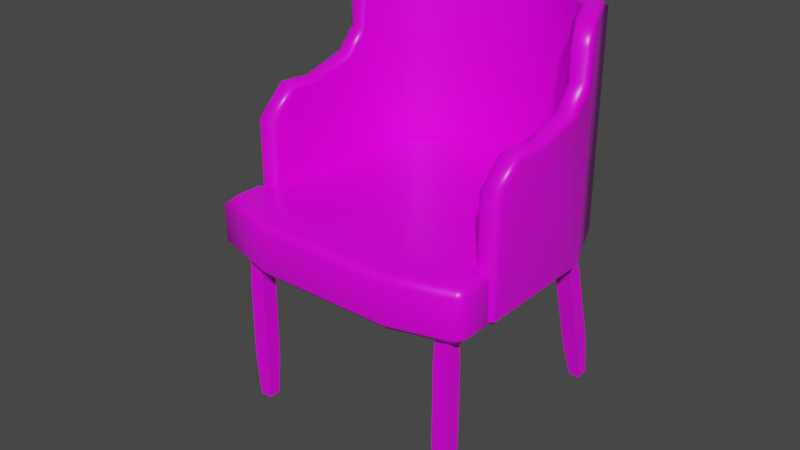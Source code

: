 # Source: lounge_chair.blend  (saved by Blender 3.3.6; exported with 4.5.12 LTS)
import bpy
from mathutils import Matrix  # noqa: F401  (used for matrix-valued properties, if any)

bpy.ops.wm.read_factory_settings(use_empty=True)
scene = bpy.context.scene
scene.name = 'Scene'

# ---- collections
col_collection = bpy.data.collections.new('Collection'); scene.collection.children.link(col_collection)

# ---- images (referenced by path relative to the original .blend; pixels are not part of the script)
import os
ASSET_DIR = os.environ.get("B2B_ASSET_DIR", "")  # directory of the original .blend (textures are referenced by path, not embedded)
HERE = os.path.dirname(os.path.abspath(__file__))  # packed textures are extracted next to this script under _unpacked/

def load_image(name, relpath, width, height, colorspace="sRGB"):
    """Load a texture the original file referenced (path relative to the .blend, or extracted next to this script)."""
    p = next((c for c in (os.path.join(HERE, relpath), os.path.join(ASSET_DIR, relpath)) if relpath and os.path.exists(c)), "")
    if p:
        img = bpy.data.images.load(p, check_existing=True)
        img.name = name
    else:  # same state as the original file: an image datablock whose file is absent (Cycles renders it pink)
        img = bpy.data.images.new(name, width, height)
        img.source = "FILE"
        img.filepath = "//" + (relpath or name)
    img.colorspace_settings.name = colorspace
    return img
img_textures_png = load_image('Textures.png', 'Textures.png', 1024, 1024, 'sRGB')

# ---- materials (node trees are filled in below, after node groups)
mat_material_001 = bpy.data.materials.new('Material.001')
mat_material_001.use_transparent_shadow = False
mat_material_001.diffuse_color = (1.0, 1.0, 1.0, 1.0)
mat_material_001.roughness = 0.364
mat_material_001.specular_intensity = 0.4145

# ---- material node trees
mat_material_001.use_nodes = True; mat_material_001.node_tree.nodes.clear()
_N = mat_material_001.node_tree.nodes; _L = mat_material_001.node_tree.links
n0 = _N.new('ShaderNodeBsdfPrincipled'); n0.name = 'Principled BSDF'; n0.location = (10, 300)
n0.distribution = 'GGX'
n0.subsurface_method = 'RANDOM_WALK_SKIN'
n0.inputs[2].default_value = 0.364
n0.inputs[3].default_value = 1.45
n0.inputs[13].default_value = 0.4145
n0.inputs[27].default_value = (0.0, 0.0, 0.0, 1.0)
n0.inputs[28].default_value = 1.0
n1 = _N.new('ShaderNodeOutputMaterial'); n1.name = 'Material Output'; n1.location = (300, 300)
n2 = _N.new('ShaderNodeNormalMap'); n2.name = 'Normal Map'; n2.location = (-300, -300)
n2.label = 'Normal/Map'
n2.inputs[0].default_value = 0.0
n3 = _N.new('ShaderNodeTexImage'); n3.name = 'Image Texture'; n3.location = (-300, 600)
n3.image = img_textures_png
_L.new(n0.outputs[0], n1.inputs[0])
_L.new(n2.outputs[0], n0.inputs[5])
_L.new(n3.outputs[0], n0.inputs[0])
n1.is_active_output = True

# ---- world
world_world = bpy.data.worlds.new('World'); scene.world = world_world
world_world.use_nodes = True; world_world.node_tree.nodes.clear()
_N = world_world.node_tree.nodes; _L = world_world.node_tree.links
n0 = _N.new('ShaderNodeOutputWorld'); n0.name = 'World Output'; n0.location = (300, 300)
n1 = _N.new('ShaderNodeBackground'); n1.name = 'Background'; n1.location = (10, 300)
n1.inputs[0].default_value = (0.05088, 0.05088, 0.05088, 1.0)
_L.new(n1.outputs[0], n0.inputs[0])
n0.is_active_output = True
world_world.color = (0.05088, 0.05088, 0.05088)
world_world.use_sun_shadow = False
world_world.sun_shadow_jitter_overblur = 0.0

# ---- meshes
me_mesh_519 = bpy.data.meshes.new('Mesh.519')
me_mesh_519.from_pydata([(-0.2867, 0.3967, 0.2029), (-0.2867, 0.3832, 0.1895), (-0.2732, 0.3967, 0.1895), (-0.2867, 0.3832, -0.09937), (-0.2732, 0.3967, -0.0967), (0.08527, 0.3832, -0.3017), (0.0826, 0.3967, -0.2883), (-0.08434, 0.3832, -0.3017), (-0.08167, 0.3967, -0.2883), (0.2876, 0.3832, 0.1895), (0.2876, 0.3967, 0.2029), (0.2742, 0.3967, 0.1895), (0.2876, 0.3832, -0.09937), (0.2742, 0.3967, -0.0967), (0.2181, 0.3966, -0.2321), (0.2283, 0.3832, -0.2424), (-0.2274, 0.3832, -0.2424), (-0.2171, 0.3966, -0.2321), (-0.08973, 0.3832, -0.3288), (-0.0924, 0.3967, -0.3422), (0.09065, 0.3832, -0.3288), (0.09332, 0.3967, -0.3422), (-0.3138, 0.3832, 0.1895), (-0.3138, 0.3967, 0.2029), (-0.3272, 0.3967, 0.1895), (-0.3138, 0.3832, -0.1048), (-0.3272, 0.3967, -0.1074), (0.3147, 0.3967, 0.2029), (0.3147, 0.3832, 0.1895), (0.3281, 0.3967, 0.1895), (0.3147, 0.3832, -0.1048), (0.3281, 0.3967, -0.1074), (0.2491, 0.3832, -0.2632), (0.2593, 0.3967, -0.2734), (-0.2481, 0.3832, -0.2632), (-0.2584, 0.3967, -0.2734), (0.08527, 0.9364, -0.3017), (0.0826, 0.923, -0.2883), (-0.08167, 0.923, -0.2883), (-0.08434, 0.9364, -0.3017), (0.09333, 0.923, -0.3422), (0.09065, 0.9364, -0.3288), (-0.08973, 0.9364, -0.3288), (-0.09239, 0.923, -0.3422), (0.2283, 0.9364, -0.2424), (0.2181, 0.923, -0.2322), (0.2593, 0.923, -0.2734), (0.2491, 0.9364, -0.2632), (0.2581, 0.9229, -0.1356), (0.2737, 0.9364, -0.1314), (0.3009, 0.9364, -0.1368), (0.312, 0.9229, -0.1463), (-0.2171, 0.923, -0.2322), (-0.2274, 0.9364, -0.2424), (-0.2481, 0.9364, -0.2632), (-0.2584, 0.923, -0.2734), (-0.2711, 0.7963, -0.102), (-0.2881, 0.813, -0.09965), (-0.2685, 0.879, -0.108), (-0.2854, 0.8826, -0.09911), (-0.2868, 0.731, 0.05734), (-0.2732, 0.717, 0.05882), (-0.2866, 0.7372, 0.1315), (-0.2732, 0.7232, 0.1267), (-0.3113, 0.813, -0.1043), (-0.3245, 0.7962, -0.1139), (-0.3126, 0.8826, -0.1045), (-0.3215, 0.8782, -0.1212), (-0.3139, 0.731, 0.05195), (-0.3272, 0.7173, 0.04808), (-0.3137, 0.7375, 0.1315), (-0.3272, 0.7237, 0.1266), (0.289, 0.813, -0.09965), (0.272, 0.7963, -0.102), (0.2694, 0.8789, -0.1082), (0.2863, 0.8826, -0.09911), (0.3254, 0.7962, -0.1139), (0.3122, 0.813, -0.1043), (0.3135, 0.8826, -0.1045), (0.3225, 0.8782, -0.121), (-0.2879, 0.7603, -0.05372), (-0.2732, 0.7448, -0.05268), (-0.3139, 0.7603, -0.05888), (-0.3272, 0.7469, -0.06316), (0.2886, 0.7603, -0.05367), (0.2742, 0.7464, -0.05631), (0.3148, 0.7603, -0.05888), (0.3281, 0.7463, -0.06323), (0.2877, 0.731, 0.05734), (0.2742, 0.7175, 0.05886), (0.3148, 0.731, 0.05195), (0.3281, 0.7177, 0.04812), (-0.2732, 0.6648, 0.1895), (-0.2867, 0.6706, 0.2029), (-0.3272, 0.6648, 0.1895), (-0.3138, 0.6706, 0.2029), (0.2875, 0.7372, 0.1315), (0.2742, 0.7232, 0.1267), (0.2742, 0.6648, 0.1895), (0.2876, 0.6706, 0.2029), (0.3281, 0.6648, 0.1895), (0.3147, 0.6706, 0.2029), (0.3146, 0.7375, 0.1315), (0.3281, 0.7237, 0.1266), (-0.2574, 0.9239, -0.1351), (-0.2727, 0.9364, -0.1314), (-0.3, 0.9364, -0.1368), (-0.3108, 0.9217, -0.1469), (0.3105, 0.4947, 0.3156), (0.3293, 0.4946, 0.2903), (0.3077, 0.517, 0.2939), (0.3077, 0.3832, 0.2939), (0.3293, 0.4055, 0.2904), (0.3105, 0.4055, 0.3156), (-0.3284, 0.4053, 0.3101), (-0.3063, 0.3832, 0.2935), (-0.3063, 0.3832, 0.225), (-0.3284, 0.4053, 0.225), (-0.3008, 0.4053, 0.2029), (0.3017, 0.4053, 0.2029), (0.3293, 0.4053, 0.225), (0.3073, 0.3832, 0.225), (0.3073, 0.517, 0.225), (0.3293, 0.4949, 0.225), (0.3017, 0.4949, 0.2029), (-0.3063, 0.517, 0.2935), (-0.3284, 0.4949, 0.3101), (-0.3008, 0.4949, 0.2029), (-0.3284, 0.4949, 0.225), (-0.3063, 0.517, 0.225), (0.2742, 0.4949, 0.1809), (0.2563, 0.517, 0.2128), (0.2521, 0.517, -0.09231), (0.2742, 0.4949, -0.0967), (-0.2732, 0.4053, 0.1809), (-0.2553, 0.3832, 0.2128), (-0.2512, 0.3832, -0.09231), (-0.2732, 0.4053, -0.0967), (-0.1629, 0.3832, 0.3352), (-0.1661, 0.4053, 0.3573), (0.167, 0.4053, 0.3573), (0.1638, 0.3832, 0.3352), (-0.1661, 0.4949, 0.3573), (-0.1629, 0.517, 0.3352), (0.1638, 0.517, 0.3352), (0.167, 0.4949, 0.3573), (-0.2732, 0.4949, 0.1809), (-0.2553, 0.517, 0.2128), (0.2742, 0.4053, 0.1809), (0.2563, 0.3832, 0.2128), (0.0826, 0.4949, -0.2883), (0.07821, 0.517, -0.2662), (-0.07728, 0.517, -0.2662), (-0.08167, 0.4949, -0.2883), (0.2742, 0.4053, -0.0967), (0.2521, 0.3832, -0.09231), (0.07821, 0.3832, -0.2662), (0.0826, 0.4053, -0.2883), (-0.08167, 0.4053, -0.2883), (-0.07728, 0.3832, -0.2662), (-0.2732, 0.4949, -0.0967), (-0.2512, 0.517, -0.09231), (0.2181, 0.4949, -0.2322), (0.2012, 0.517, -0.2153), (0.2012, 0.3832, -0.2153), (0.2181, 0.4053, -0.2322), (-0.2171, 0.4949, -0.2322), (-0.2003, 0.517, -0.2153), (-0.2003, 0.3832, -0.2153), (-0.2171, 0.4053, -0.2322), (-0.2781, 0.00735, -0.2825), (-0.2781, -0.0001188, -0.2546), (-0.2781, 0.4173, -0.1726), (-0.2781, 0.4099, -0.1448), (-0.2493, 0.4173, -0.1726), (-0.2493, 0.4099, -0.1448), (-0.2493, 0.00735, -0.2825), (-0.2493, -0.0001188, -0.2546), (-0.2833, 0.1112, -0.26), (-0.2833, 0.3162, -0.2051), (-0.2833, 0.306, -0.1673), (-0.2833, 0.1011, -0.2222), (-0.2442, 0.306, -0.1673), (-0.2442, 0.1011, -0.2222), (-0.2442, 0.3162, -0.2051), (-0.2442, 0.1112, -0.26), (0.2493, 0.00735, -0.2825), (0.2493, -0.0001187, -0.2546), (0.2493, 0.4173, -0.1726), (0.2493, 0.4099, -0.1448), (0.2781, 0.4173, -0.1726), (0.2781, 0.4099, -0.1448), (0.2781, 0.00735, -0.2825), (0.2781, -0.0001187, -0.2546), (0.2442, 0.1112, -0.26), (0.2442, 0.3162, -0.2051), (0.2442, 0.306, -0.1673), (0.2442, 0.1011, -0.2222), (0.2833, 0.306, -0.1673), (0.2833, 0.1011, -0.2222), (0.2833, 0.3162, -0.2051), (0.2833, 0.1112, -0.26), (-0.2781, -0.003616, 0.2541), (-0.2781, -0.003616, 0.283), (-0.2781, 0.4208, 0.2541), (-0.2781, 0.4208, 0.283), (-0.2493, 0.4208, 0.2541), (-0.2493, 0.4208, 0.283), (-0.2493, -0.003616, 0.2541), (-0.2493, -0.003616, 0.283), (-0.2833, 0.1025, 0.249), (-0.2833, 0.3147, 0.249), (-0.2833, 0.3147, 0.2881), (-0.2833, 0.1025, 0.2881), (-0.2442, 0.3147, 0.2881), (-0.2442, 0.1025, 0.2881), (-0.2442, 0.3147, 0.249), (-0.2442, 0.1025, 0.249), (0.2493, -0.003616, 0.2541), (0.2493, -0.003616, 0.283), (0.2493, 0.4208, 0.2541), (0.2493, 0.4208, 0.283), (0.2781, 0.4208, 0.2541), (0.2781, 0.4208, 0.283), (0.2781, -0.003616, 0.2541), (0.2781, -0.003616, 0.283), (0.2442, 0.1025, 0.249), (0.2442, 0.3147, 0.249), (0.2442, 0.3147, 0.2881), (0.2442, 0.1025, 0.2881), (0.2833, 0.3147, 0.2881), (0.2833, 0.1025, 0.2881), (0.2833, 0.3147, 0.249), (0.2833, 0.1025, 0.249)], [], [(0, 2, 92, 93), (1, 0, 23, 22), (2, 1, 3, 4), (4, 3, 16, 17), (5, 6, 8, 7), (6, 5, 15, 14), (7, 8, 17, 16), (9, 11, 13, 12), (10, 9, 28, 27), (11, 10, 99, 98), (12, 13, 14, 15), (18, 19, 21, 20), (19, 18, 34, 35), (20, 21, 33, 32), (22, 24, 26, 25), (24, 23, 95, 94), (25, 26, 35, 34), (27, 29, 100, 101), (29, 28, 30, 31), (31, 30, 32, 33), (36, 37, 45, 44), (37, 36, 39, 38), (38, 39, 53, 52), (40, 41, 47, 46), (41, 40, 43, 42), (42, 43, 55, 54), (44, 45, 48, 49), (46, 47, 50, 51), (49, 48, 74, 75), (51, 50, 78, 79), (52, 53, 105, 104), (54, 55, 107, 106), (56, 57, 80, 81), (57, 56, 58, 59), (59, 58, 104, 105), (60, 61, 81, 80), (61, 60, 62, 63), (63, 62, 93, 92), (64, 65, 83, 82), (65, 64, 66, 67), (67, 66, 106, 107), (68, 69, 71, 70), (69, 68, 82, 83), (70, 71, 94, 95), (72, 73, 85, 84), (73, 72, 75, 74), (76, 77, 86, 87), (77, 76, 79, 78), (84, 85, 89, 88), (87, 86, 90, 91), (88, 89, 97, 96), (91, 90, 102, 103), (96, 97, 98, 99), (101, 100, 103, 102), (31, 91, 29), (91, 103, 29), (103, 100, 29), (13, 11, 89), (89, 11, 97), (11, 98, 97), (39, 36, 41, 42), (5, 7, 18, 20), (70, 62, 60, 68), (3, 1, 22, 25), (0, 93, 95, 23), (90, 88, 96, 102), (101, 99, 10, 27), (9, 12, 30, 28), (36, 44, 47, 41), (15, 5, 20, 32), (44, 49, 50, 47), (12, 15, 32, 30), (106, 105, 53, 54), (16, 3, 25, 34), (53, 39, 42, 54), (7, 16, 34, 18), (8, 6, 37, 38), (21, 19, 43, 40), (6, 14, 45, 37), (33, 21, 40, 46), (14, 73, 74, 48, 45), (72, 77, 78, 75), (55, 35, 107), (107, 35, 67), (35, 65, 67), (64, 57, 59, 66), (17, 8, 38, 52), (19, 35, 55, 43), (56, 17, 52, 104, 58), (46, 51, 33), (51, 79, 33), (76, 33, 79), (60, 80, 82, 68), (80, 57, 64, 82), (72, 84, 86, 77), (84, 88, 90, 86), (56, 81, 4, 17), (4, 81, 61), (69, 83, 26), (35, 26, 83, 65), (89, 85, 13), (14, 13, 85, 73), (76, 87, 31, 33), (31, 87, 91), (4, 61, 2), (61, 63, 2), (63, 92, 2), (26, 24, 69), (69, 24, 71), (94, 71, 24), (93, 62, 70, 95), (96, 99, 101, 102), (49, 75, 78, 50), (59, 105, 106, 66), (0, 1, 2), (9, 10, 11), (22, 23, 24), (27, 28, 29), (108, 110, 144, 145), (109, 108, 113, 112), (110, 109, 123, 122), (111, 113, 140, 141), (112, 111, 121, 120), (114, 115, 138, 139), (115, 114, 117, 116), (116, 118, 135), (118, 117, 128, 127), (119, 121, 149), (120, 119, 124, 123), (122, 124, 131), (125, 126, 142, 143), (126, 125, 129, 128), (127, 129, 147), (130, 124, 119, 148), (131, 130, 133, 132), (132, 133, 162, 163), (134, 118, 127, 146), (135, 134, 137, 136), (136, 137, 169, 168), (139, 138, 141, 140), (143, 142, 145, 144), (146, 147, 161, 160), (148, 149, 155, 154), (150, 151, 163, 162), (151, 150, 153, 152), (152, 153, 166, 167), (154, 155, 164, 165), (156, 157, 165, 164), (157, 156, 159, 158), (158, 159, 168, 169), (160, 161, 167, 166), (128, 117, 114, 126), (120, 123, 109, 112), (158, 153, 150, 157), (139, 140, 145, 142), (143, 144, 131, 147), (143, 147, 129, 125), (116, 135, 138, 115), (114, 139, 142, 126), (141, 149, 121, 111), (145, 140, 113, 108), (122, 131, 144, 110), (150, 162, 165, 157), (162, 133, 154, 165), (160, 166, 169, 137), (166, 153, 158, 169), (167, 161, 147, 131, 132, 163, 151, 152), (156, 164, 155, 149, 135, 136, 168, 159), (135, 149, 141, 138), (133, 130, 148, 154), (137, 134, 146, 160), (108, 109, 110), (111, 112, 113), (116, 117, 118), (119, 120, 121), (122, 123, 124), (127, 128, 129), (124, 130, 131), (118, 134, 135), (146, 127, 147), (148, 119, 149), (172, 173, 175, 174), (176, 177, 171, 170), (178, 179, 184, 185), (179, 178, 181, 180), (180, 181, 183, 182), (182, 183, 185, 184), (179, 180, 173, 172), (174, 175, 182, 184), (180, 182, 175, 173), (184, 179, 172, 174), (170, 171, 181, 178), (171, 177, 183, 181), (185, 183, 177, 176), (176, 170, 178, 185), (188, 189, 191, 190), (192, 193, 187, 186), (194, 195, 200, 201), (195, 194, 197, 196), (196, 197, 199, 198), (198, 199, 201, 200), (195, 196, 189, 188), (190, 191, 198, 200), (196, 198, 191, 189), (200, 195, 188, 190), (186, 187, 197, 194), (187, 193, 199, 197), (201, 199, 193, 192), (192, 186, 194, 201), (204, 205, 207, 206), (208, 209, 203, 202), (210, 211, 216, 217), (211, 210, 213, 212), (212, 213, 215, 214), (214, 215, 217, 216), (211, 212, 205, 204), (206, 207, 214, 216), (212, 214, 207, 205), (216, 211, 204, 206), (202, 203, 213, 210), (203, 209, 215, 213), (217, 215, 209, 208), (208, 202, 210, 217), (220, 221, 223, 222), (224, 225, 219, 218), (226, 227, 232, 233), (227, 226, 229, 228), (228, 229, 231, 230), (230, 231, 233, 232), (227, 228, 221, 220), (222, 223, 230, 232), (228, 230, 223, 221), (232, 227, 220, 222), (218, 219, 229, 226), (219, 225, 231, 229), (233, 231, 225, 224), (224, 218, 226, 233)])
me_mesh_519.polygons.foreach_set('use_smooth', [True] * 237)
_k = set([(170, 171), (170, 176), (170, 178), (171, 177), (171, 181), (172, 173), (172, 174), (172, 179), (173, 175), (173, 180), (174, 175), (174, 184), (175, 182), (176, 177), (176, 185), (177, 183), (178, 179), (180, 181), (182, 183), (184, 185), (186, 187), (186, 192), (186, 194), (187, 193), (187, 197), (188, 189), (188, 190), (188, 195), (189, 191), (189, 196), (190, 191), (190, 200), (191, 198), (192, 193), (192, 201), (193, 199), (194, 195), (196, 197), (198, 199), (200, 201), (202, 203), (202, 208), (202, 210), (203, 209), (203, 213), (204, 205), (204, 206), (204, 211), (205, 207), (205, 212), (206, 207), (206, 216), (207, 214), (208, 209), (208, 217), (209, 215), (210, 211), (212, 213), (214, 215), (216, 217), (218, 219), (218, 224), (218, 226), (219, 225), (219, 229), (220, 221), (220, 222), (220, 227), (221, 223), (221, 228), (222, 223), (222, 232), (223, 230), (224, 225), (224, 233), (225, 231), (226, 227), (228, 229), (230, 231), (232, 233)])
me_mesh_519.attributes.new('sharp_edge', 'BOOLEAN', 'EDGE').data.foreach_set('value', [ (min(e.vertices), max(e.vertices)) in _k for e in me_mesh_519.edges])
_uv = me_mesh_519.uv_layers.new(name='map1')
_uv.uv.foreach_set('vector', [0.774, 0.3884, 0.774, 0.3884, 0.774, 0.3887, 0.774, 0.3887, 0.774, 0.3884, 0.774, 0.3884, 0.774, 0.3884, 0.774, 0.3884, 0.774, 0.3884, 0.774, 0.3884, 0.7741, 0.3886, 0.7741, 0.3886, 0.7741, 0.3886, 0.7741, 0.3886, 0.7741, 0.3887, 0.7741, 0.3887, 0.7741, 0.3887, 0.7741, 0.3887, 0.7741, 0.3887, 0.7741, 0.3887, 0.7741, 0.3887, 0.7741, 0.3887, 0.7742, 0.3887, 0.7742, 0.3887, 0.7741, 0.3887, 0.7741, 0.3887, 0.7741, 0.3887, 0.7741, 0.3887, 0.774, 0.3885, 0.774, 0.3885, 0.7741, 0.3886, 0.7741, 0.3886, 0.774, 0.3885, 0.774, 0.3885, 0.774, 0.3885, 0.774, 0.3885, 0.774, 0.3885, 0.774, 0.3885, 0.774, 0.3886, 0.774, 0.3886, 0.7741, 0.3886, 0.7741, 0.3886, 0.7742, 0.3887, 0.7742, 0.3887, 0.7741, 0.3887, 0.7741, 0.3887, 0.7741, 0.3887, 0.7741, 0.3887, 0.7741, 0.3887, 0.7741, 0.3887, 0.7741, 0.3887, 0.7741, 0.3887, 0.7741, 0.3887, 0.7741, 0.3887, 0.7742, 0.3887, 0.7742, 0.3887, 0.774, 0.3884, 0.774, 0.3884, 0.7741, 0.3886, 0.7741, 0.3886, 0.774, 0.3884, 0.774, 0.3884, 0.774, 0.3887, 0.774, 0.3887, 0.7741, 0.3886, 0.7741, 0.3886, 0.7741, 0.3887, 0.7741, 0.3887, 0.774, 0.3885, 0.774, 0.3885, 0.774, 0.3886, 0.774, 0.3886, 0.774, 0.3885, 0.774, 0.3885, 0.7741, 0.3886, 0.7741, 0.3886, 0.7741, 0.3886, 0.7741, 0.3886, 0.7742, 0.3887, 0.7742, 0.3887, 0.7741, 0.3887, 0.7741, 0.3887, 0.7742, 0.3887, 0.7742, 0.3887, 0.7741, 0.3887, 0.7741, 0.3887, 0.7741, 0.3888, 0.7741, 0.3888, 0.7741, 0.3888, 0.7741, 0.3888, 0.7741, 0.3888, 0.7741, 0.3888, 0.7741, 0.3887, 0.7741, 0.3887, 0.7742, 0.3887, 0.7742, 0.3887, 0.7741, 0.3887, 0.7741, 0.3887, 0.7741, 0.3888, 0.7741, 0.3888, 0.7741, 0.3888, 0.7741, 0.3888, 0.7741, 0.3888, 0.7741, 0.3888, 0.7742, 0.3887, 0.7742, 0.3887, 0.7741, 0.3887, 0.7741, 0.3887, 0.7742, 0.3887, 0.7742, 0.3887, 0.7741, 0.3887, 0.7741, 0.3887, 0.7741, 0.3887, 0.7741, 0.3887, 0.7741, 0.3887, 0.7741, 0.3887, 0.7741, 0.3887, 0.7741, 0.3887, 0.7741, 0.3887, 0.7741, 0.3887, 0.7741, 0.3888, 0.7741, 0.3888, 0.7741, 0.3888, 0.7741, 0.3888, 0.7741, 0.3888, 0.7741, 0.3888, 0.7741, 0.3888, 0.7741, 0.3888, 0.7741, 0.3888, 0.7741, 0.3888, 0.7741, 0.3888, 0.7741, 0.3888, 0.7741, 0.3888, 0.7741, 0.3888, 0.7741, 0.3888, 0.7741, 0.3888, 0.7741, 0.3888, 0.7741, 0.3888, 0.7741, 0.3888, 0.7741, 0.3888, 0.774, 0.3888, 0.774, 0.3888, 0.7741, 0.3888, 0.7741, 0.3888, 0.774, 0.3888, 0.774, 0.3888, 0.774, 0.3888, 0.774, 0.3887, 0.774, 0.3887, 0.774, 0.3888, 0.774, 0.3887, 0.774, 0.3887, 0.7741, 0.3888, 0.7741, 0.3888, 0.7741, 0.3888, 0.7741, 0.3888, 0.7741, 0.3888, 0.7741, 0.3888, 0.7741, 0.3888, 0.7741, 0.3888, 0.7741, 0.3888, 0.7741, 0.3888, 0.7741, 0.3888, 0.7741, 0.3888, 0.774, 0.3888, 0.774, 0.3888, 0.774, 0.3887, 0.774, 0.3888, 0.774, 0.3888, 0.774, 0.3888, 0.7741, 0.3888, 0.7741, 0.3888, 0.774, 0.3888, 0.774, 0.3887, 0.774, 0.3887, 0.774, 0.3887, 0.7741, 0.3887, 0.7741, 0.3887, 0.7741, 0.3887, 0.7741, 0.3887, 0.7741, 0.3887, 0.7741, 0.3887, 0.7741, 0.3887, 0.7741, 0.3887, 0.7741, 0.3887, 0.7741, 0.3887, 0.7741, 0.3887, 0.7741, 0.3887, 0.7741, 0.3887, 0.7741, 0.3887, 0.7741, 0.3887, 0.7741, 0.3887, 0.7741, 0.3887, 0.7741, 0.3887, 0.774, 0.3887, 0.774, 0.3887, 0.7741, 0.3887, 0.7741, 0.3887, 0.774, 0.3887, 0.774, 0.3887, 0.774, 0.3887, 0.774, 0.3887, 0.774, 0.3887, 0.774, 0.3887, 0.774, 0.3887, 0.774, 0.3887, 0.774, 0.3887, 0.774, 0.3887, 0.774, 0.3887, 0.774, 0.3887, 0.774, 0.3886, 0.774, 0.3886, 0.774, 0.3886, 0.774, 0.3886, 0.774, 0.3887, 0.774, 0.3887, 0.7741, 0.3886, 0.774, 0.3887, 0.774, 0.3885, 0.774, 0.3887, 0.774, 0.3887, 0.774, 0.3885, 0.774, 0.3887, 0.774, 0.3886, 0.774, 0.3885, 0.7741, 0.3886, 0.774, 0.3885, 0.774, 0.3887, 0.774, 0.3887, 0.774, 0.3885, 0.774, 0.3887, 0.774, 0.3885, 0.774, 0.3886, 0.774, 0.3887, 0.7741, 0.3888, 0.7741, 0.3887, 0.7741, 0.3887, 0.7741, 0.3888, 0.7741, 0.3887, 0.7741, 0.3887, 0.7741, 0.3887, 0.7741, 0.3887, 0.774, 0.3888, 0.774, 0.3888, 0.774, 0.3888, 0.774, 0.3888, 0.7741, 0.3886, 0.774, 0.3884, 0.774, 0.3884, 0.7741, 0.3886, 0.774, 0.3884, 0.774, 0.3887, 0.774, 0.3887, 0.774, 0.3884, 0.774, 0.3887, 0.774, 0.3887, 0.774, 0.3887, 0.774, 0.3887, 0.774, 0.3886, 0.774, 0.3886, 0.774, 0.3885, 0.774, 0.3885, 0.774, 0.3885, 0.7741, 0.3886, 0.7741, 0.3886, 0.774, 0.3885, 0.7741, 0.3887, 0.7742, 0.3887, 0.7742, 0.3887, 0.7741, 0.3887, 0.7742, 0.3887, 0.7741, 0.3887, 0.7741, 0.3887, 0.7742, 0.3887, 0.7742, 0.3887, 0.7741, 0.3887, 0.7741, 0.3887, 0.7742, 0.3887, 0.7741, 0.3886, 0.7742, 0.3887, 0.7742, 0.3887, 0.7741, 0.3886, 0.7741, 0.3888, 0.7741, 0.3888, 0.7741, 0.3888, 0.7741, 0.3888, 0.7741, 0.3887, 0.7741, 0.3886, 0.7741, 0.3886, 0.7741, 0.3887, 0.7741, 0.3888, 0.7741, 0.3888, 0.7741, 0.3888, 0.7741, 0.3888, 0.7741, 0.3887, 0.7741, 0.3887, 0.7741, 0.3887, 0.7741, 0.3887, 0.7741, 0.3887, 0.7741, 0.3887, 0.7741, 0.3887, 0.7741, 0.3888, 0.7741, 0.3887, 0.7741, 0.3887, 0.7741, 0.3888, 0.7741, 0.3887, 0.7741, 0.3887, 0.7742, 0.3887, 0.7742, 0.3887, 0.7741, 0.3887, 0.7742, 0.3887, 0.7741, 0.3887, 0.7741, 0.3887, 0.7742, 0.3887, 0.7742, 0.3887, 0.7741, 0.3887, 0.7741, 0.3887, 0.7741, 0.3887, 0.7742, 0.3887, 0.7741, 0.3887, 0.7741, 0.3887, 0.7741, 0.3887, 0.7741, 0.3887, 0.7741, 0.3888, 0.7741, 0.3887, 0.7741, 0.3888, 0.7741, 0.3888, 0.7741, 0.3887, 0.7741, 0.3888, 0.7741, 0.3887, 0.7741, 0.3888, 0.7741, 0.3888, 0.7741, 0.3888, 0.7741, 0.3888, 0.7741, 0.3888, 0.7741, 0.3888, 0.7741, 0.3887, 0.7741, 0.3887, 0.7741, 0.3888, 0.7741, 0.3888, 0.7741, 0.3887, 0.7741, 0.3887, 0.7741, 0.3888, 0.7741, 0.3888, 0.7741, 0.3888, 0.7741, 0.3887, 0.7741, 0.3888, 0.7741, 0.3888, 0.7741, 0.3888, 0.7742, 0.3887, 0.7741, 0.3887, 0.7742, 0.3887, 0.7741, 0.3887, 0.7741, 0.3887, 0.7742, 0.3887, 0.7741, 0.3887, 0.7742, 0.3887, 0.7741, 0.3887, 0.774, 0.3888, 0.7741, 0.3888, 0.7741, 0.3888, 0.774, 0.3888, 0.7741, 0.3888, 0.7741, 0.3888, 0.7741, 0.3888, 0.7741, 0.3888, 0.7741, 0.3887, 0.7741, 0.3887, 0.7741, 0.3887, 0.7741, 0.3887, 0.7741, 0.3887, 0.774, 0.3887, 0.774, 0.3887, 0.7741, 0.3887, 0.7741, 0.3888, 0.7741, 0.3888, 0.7741, 0.3888, 0.7741, 0.3887, 0.7741, 0.3888, 0.7741, 0.3888, 0.774, 0.3888, 0.774, 0.3888, 0.7741, 0.3888, 0.7741, 0.3886, 0.7741, 0.3887, 0.7741, 0.3886, 0.7741, 0.3888, 0.7741, 0.3888, 0.774, 0.3887, 0.7741, 0.3887, 0.7741, 0.3887, 0.7742, 0.3887, 0.7741, 0.3887, 0.7741, 0.3887, 0.7741, 0.3887, 0.7741, 0.3887, 0.7741, 0.3887, 0.7741, 0.3886, 0.7742, 0.3887, 0.7741, 0.3886, 0.7741, 0.3887, 0.774, 0.3887, 0.7741, 0.3886, 0.774, 0.3888, 0.774, 0.3884, 0.774, 0.3888, 0.774, 0.3887, 0.774, 0.3884, 0.774, 0.3887, 0.774, 0.3887, 0.774, 0.3884, 0.7741, 0.3886, 0.774, 0.3884, 0.774, 0.3888, 0.774, 0.3888, 0.774, 0.3884, 0.774, 0.3887, 0.774, 0.3887, 0.774, 0.3887, 0.774, 0.3884, 0.774, 0.3887, 0.774, 0.3888, 0.774, 0.3888, 0.774, 0.3887, 0.774, 0.3887, 0.774, 0.3886, 0.774, 0.3886, 0.774, 0.3887, 0.7741, 0.3887, 0.7741, 0.3887, 0.7741, 0.3887, 0.7741, 0.3887, 0.7741, 0.3888, 0.7741, 0.3888, 0.7741, 0.3888, 0.7741, 0.3888, 0.774, 0.3884, 0.774, 0.3884, 0.774, 0.3884, 0.774, 0.3885, 0.774, 0.3885, 0.774, 0.3885, 0.774, 0.3884, 0.774, 0.3884, 0.774, 0.3884, 0.774, 0.3885, 0.774, 0.3885, 0.774, 0.3885, 0.7733, 0.3892, 0.7733, 0.3892, 0.7734, 0.3892, 0.7739, 0.3888, 0.774, 0.3886, 0.774, 0.3886, 0.774, 0.3885, 0.774, 0.3885, 0.774, 0.3887, 0.774, 0.3886, 0.774, 0.3886, 0.774, 0.3887, 0.774, 0.3885, 0.774, 0.3885, 0.774, 0.3885, 0.774, 0.3885, 0.774, 0.3885, 0.774, 0.3885, 0.774, 0.3885, 0.774, 0.3885, 0.774, 0.3884, 0.774, 0.3884, 0.774, 0.3884, 0.774, 0.3884, 0.774, 0.3889, 0.774, 0.3889, 0.774, 0.3889, 0.774, 0.3889, 0.774, 0.3884, 0.774, 0.3884, 0.774, 0.3884, 0.774, 0.3887, 0.774, 0.3889, 0.774, 0.3888, 0.774, 0.3888, 0.774, 0.3885, 0.774, 0.3885, 0.774, 0.3885, 0.774, 0.3885, 0.774, 0.3885, 0.774, 0.3886, 0.774, 0.3886, 0.774, 0.3887, 0.774, 0.3886, 0.774, 0.3887, 0.774, 0.3888, 0.774, 0.3888, 0.774, 0.3888, 0.774, 0.3888, 0.774, 0.3888, 0.774, 0.3888, 0.774, 0.3888, 0.774, 0.3888, 0.774, 0.3888, 0.774, 0.3888, 0.774, 0.3888, 0.774, 0.3886, 0.774, 0.3886, 0.774, 0.3885, 0.774, 0.3885, 0.774, 0.3887, 0.774, 0.3886, 0.7741, 0.3887, 0.7741, 0.3887, 0.7741, 0.3887, 0.7741, 0.3887, 0.7742, 0.3887, 0.7741, 0.3887, 0.774, 0.3885, 0.774, 0.3887, 0.774, 0.3888, 0.774, 0.3887, 0.774, 0.3884, 0.774, 0.3885, 0.7741, 0.3886, 0.7741, 0.3886, 0.7741, 0.3886, 0.7741, 0.3886, 0.7741, 0.3887, 0.7741, 0.3886, 0.774, 0.3889, 0.774, 0.3889, 0.7739, 0.3889, 0.7739, 0.3889, 0.774, 0.3888, 0.774, 0.3888, 0.7739, 0.3888, 0.7739, 0.3888, 0.774, 0.3887, 0.774, 0.3888, 0.7741, 0.3888, 0.7741, 0.3887, 0.774, 0.3885, 0.774, 0.3885, 0.7741, 0.3886, 0.7741, 0.3886, 0.7741, 0.3887, 0.7741, 0.3887, 0.7741, 0.3887, 0.7742, 0.3887, 0.7741, 0.3887, 0.7741, 0.3887, 0.7741, 0.3887, 0.7741, 0.3888, 0.7741, 0.3888, 0.7741, 0.3887, 0.7741, 0.3888, 0.7741, 0.3888, 0.7741, 0.3886, 0.7741, 0.3886, 0.7742, 0.3887, 0.7742, 0.3887, 0.7741, 0.3887, 0.7741, 0.3887, 0.7742, 0.3887, 0.7742, 0.3887, 0.7741, 0.3887, 0.7741, 0.3887, 0.7741, 0.3887, 0.7741, 0.3887, 0.7741, 0.3887, 0.7741, 0.3887, 0.7741, 0.3886, 0.7741, 0.3887, 0.7741, 0.3887, 0.7741, 0.3888, 0.7741, 0.3888, 0.7741, 0.3888, 0.774, 0.3888, 0.774, 0.3889, 0.774, 0.3889, 0.774, 0.3888, 0.774, 0.3885, 0.774, 0.3886, 0.774, 0.3886, 0.774, 0.3885, 0.7741, 0.3887, 0.7741, 0.3887, 0.7741, 0.3887, 0.7741, 0.3887, 0.774, 0.3889, 0.7739, 0.3889, 0.7739, 0.3888, 0.774, 0.3888, 0.774, 0.3888, 0.774, 0.3887, 0.774, 0.3887, 0.774, 0.3888, 0.774, 0.3888, 0.774, 0.3888, 0.774, 0.3888, 0.774, 0.3888, 0.774, 0.3884, 0.774, 0.3884, 0.774, 0.3884, 0.774, 0.3884, 0.774, 0.3889, 0.774, 0.3889, 0.774, 0.3888, 0.774, 0.3888, 0.774, 0.3885, 0.774, 0.3885, 0.774, 0.3885, 0.774, 0.3885, 0.7739, 0.3888, 0.7739, 0.3889, 0.7733, 0.3896, 0.7733, 0.3892, 0.774, 0.3887, 0.774, 0.3887, 0.774, 0.3887, 0.774, 0.3887, 0.7741, 0.3887, 0.7742, 0.3887, 0.7742, 0.3887, 0.7741, 0.3887, 0.7742, 0.3887, 0.7741, 0.3887, 0.7741, 0.3886, 0.7742, 0.3887, 0.7741, 0.3887, 0.7741, 0.3888, 0.7741, 0.3887, 0.7741, 0.3886, 0.7741, 0.3888, 0.7741, 0.3887, 0.7741, 0.3887, 0.7741, 0.3887, 0.7741, 0.3888, 0.7741, 0.3888, 0.774, 0.3888, 0.774, 0.3887, 0.7741, 0.3887, 0.7741, 0.3887, 0.7741, 0.3887, 0.7741, 0.3888, 0.7741, 0.3887, 0.7742, 0.3887, 0.7741, 0.3886, 0.774, 0.3885, 0.774, 0.3884, 0.7741, 0.3886, 0.7741, 0.3886, 0.7741, 0.3887, 0.774, 0.3884, 0.774, 0.3885, 0.774, 0.3885, 0.774, 0.3884, 0.7741, 0.3887, 0.774, 0.3886, 0.774, 0.3885, 0.7741, 0.3886, 0.7741, 0.3886, 0.774, 0.3885, 0.774, 0.3887, 0.7741, 0.3887, 0.774, 0.3886, 0.774, 0.3886, 0.774, 0.3887, 0.774, 0.3885, 0.774, 0.3885, 0.774, 0.3885, 0.774, 0.3889, 0.774, 0.3889, 0.774, 0.3887, 0.774, 0.3885, 0.774, 0.3885, 0.774, 0.3885, 0.774, 0.3887, 0.774, 0.3886, 0.774, 0.3886, 0.774, 0.3888, 0.774, 0.3888, 0.774, 0.3888, 0.774, 0.3886, 0.774, 0.3886, 0.774, 0.3887, 0.774, 0.3884, 0.774, 0.3885, 0.774, 0.3884, 0.774, 0.3887, 0.774, 0.3888, 0.774, 0.3888, 0.774, 0.3885, 0.774, 0.3885, 0.774, 0.3885, 0.898, 0.7943, 0.8984, 0.7943, 0.8984, 0.7947, 0.898, 0.7947, 0.898, 0.795, 0.8984, 0.795, 0.8984, 0.7954, 0.898, 0.7954, 0.898, 0.794, 0.898, 0.7942, 0.8976, 0.7942, 0.8976, 0.794, 0.898, 0.7942, 0.898, 0.794, 0.8984, 0.794, 0.8984, 0.7942, 0.8984, 0.7942, 0.8984, 0.794, 0.8987, 0.794, 0.8987, 0.7942, 0.8984, 0.7948, 0.8984, 0.7949, 0.898, 0.7949, 0.898, 0.7948, 0.898, 0.7942, 0.8984, 0.7942, 0.8984, 0.7943, 0.898, 0.7943, 0.898, 0.7947, 0.8984, 0.7947, 0.8984, 0.7948, 0.898, 0.7948, 0.8984, 0.7942, 0.8987, 0.7942, 0.8987, 0.7943, 0.8984, 0.7943, 0.8976, 0.7942, 0.898, 0.7942, 0.898, 0.7943, 0.8976, 0.7943, 0.898, 0.7939, 0.8984, 0.7939, 0.8984, 0.794, 0.898, 0.794, 0.8984, 0.7939, 0.8987, 0.7939, 0.8987, 0.794, 0.8984, 0.794, 0.898, 0.7949, 0.8984, 0.7949, 0.8984, 0.795, 0.898, 0.795, 0.8976, 0.7939, 0.898, 0.7939, 0.898, 0.794, 0.8976, 0.794, 0.898, 0.7943, 0.8984, 0.7943, 0.8984, 0.7947, 0.898, 0.7947, 0.898, 0.795, 0.8984, 0.795, 0.8984, 0.7954, 0.898, 0.7954, 0.898, 0.794, 0.898, 0.7942, 0.8976, 0.7942, 0.8976, 0.794, 0.898, 0.7942, 0.898, 0.794, 0.8984, 0.794, 0.8984, 0.7942, 0.8984, 0.7942, 0.8984, 0.794, 0.8987, 0.794, 0.8987, 0.7942, 0.8984, 0.7948, 0.8984, 0.7949, 0.898, 0.7949, 0.898, 0.7948, 0.898, 0.7942, 0.8984, 0.7942, 0.8984, 0.7943, 0.898, 0.7943, 0.898, 0.7947, 0.8984, 0.7947, 0.8984, 0.7948, 0.898, 0.7948, 0.8984, 0.7942, 0.8987, 0.7942, 0.8987, 0.7943, 0.8984, 0.7943, 0.8976, 0.7942, 0.898, 0.7942, 0.898, 0.7943, 0.8976, 0.7943, 0.898, 0.7939, 0.8984, 0.7939, 0.8984, 0.794, 0.898, 0.794, 0.8984, 0.7939, 0.8987, 0.7939, 0.8987, 0.794, 0.8984, 0.794, 0.898, 0.7949, 0.8984, 0.7949, 0.8984, 0.795, 0.898, 0.795, 0.8976, 0.7939, 0.898, 0.7939, 0.898, 0.794, 0.8976, 0.794, 0.898, 0.7943, 0.8984, 0.7943, 0.8984, 0.7947, 0.898, 0.7947, 0.898, 0.795, 0.8984, 0.795, 0.8984, 0.7954, 0.898, 0.7954, 0.898, 0.794, 0.898, 0.7942, 0.8976, 0.7942, 0.8976, 0.794, 0.898, 0.7942, 0.898, 0.794, 0.8984, 0.794, 0.8984, 0.7942, 0.8984, 0.7942, 0.8984, 0.794, 0.8987, 0.794, 0.8987, 0.7942, 0.8984, 0.7948, 0.8984, 0.7949, 0.898, 0.7949, 0.898, 0.7948, 0.898, 0.7942, 0.8984, 0.7942, 0.8984, 0.7943, 0.898, 0.7943, 0.898, 0.7947, 0.8984, 0.7947, 0.8984, 0.7948, 0.898, 0.7948, 0.8984, 0.7942, 0.8987, 0.7942, 0.8987, 0.7943, 0.8984, 0.7943, 0.8976, 0.7942, 0.898, 0.7942, 0.898, 0.7943, 0.8976, 0.7943, 0.898, 0.7939, 0.8984, 0.7939, 0.8984, 0.794, 0.898, 0.794, 0.8984, 0.7939, 0.8987, 0.7939, 0.8987, 0.794, 0.8984, 0.794, 0.898, 0.7949, 0.8984, 0.7949, 0.8984, 0.795, 0.898, 0.795, 0.8976, 0.7939, 0.898, 0.7939, 0.898, 0.794, 0.8976, 0.794, 0.898, 0.7943, 0.8984, 0.7943, 0.8984, 0.7947, 0.898, 0.7947, 0.898, 0.795, 0.8984, 0.795, 0.8984, 0.7954, 0.898, 0.7954, 0.898, 0.794, 0.898, 0.7942, 0.8976, 0.7942, 0.8976, 0.794, 0.898, 0.7942, 0.898, 0.794, 0.8984, 0.794, 0.8984, 0.7942, 0.8984, 0.7942, 0.8984, 0.794, 0.8987, 0.794, 0.8987, 0.7942, 0.8984, 0.7948, 0.8984, 0.7949, 0.898, 0.7949, 0.898, 0.7948, 0.898, 0.7942, 0.8984, 0.7942, 0.8984, 0.7943, 0.898, 0.7943, 0.898, 0.7947, 0.8984, 0.7947, 0.8984, 0.7948, 0.898, 0.7948, 0.8984, 0.7942, 0.8987, 0.7942, 0.8987, 0.7943, 0.8984, 0.7943, 0.8976, 0.7942, 0.898, 0.7942, 0.898, 0.7943, 0.8976, 0.7943, 0.898, 0.7939, 0.8984, 0.7939, 0.8984, 0.794, 0.898, 0.794, 0.8984, 0.7939, 0.8987, 0.7939, 0.8987, 0.794, 0.8984, 0.794, 0.898, 0.7949, 0.8984, 0.7949, 0.8984, 0.795, 0.898, 0.795, 0.8976, 0.7939, 0.898, 0.7939, 0.898, 0.794, 0.8976, 0.794])
me_mesh_519.materials.append(mat_material_001)
me_mesh_519.update()
me_mesh_519.normals_split_custom_set([tuple(v) for v in zip(*[iter([0.3062, -0.03505, 0.9513, 0.9928, -0.08735, 0.08241, 0.9584, 0.05618, 0.28, 0.2883, 0.1943, 0.9376, 0.3059, -0.9515, 0.03306, 0.3062, -0.03505, 0.9513, -0.3062, -0.03504, 0.9513, -0.3111, -0.9498, 0.0327, 0.9928, -0.08735, 0.08241, 0.3059, -0.9515, 0.03306, 0.2617, -0.9645, 0.03536, 0.9844, -0.07697, 0.1584, 0.9844, -0.07697, 0.1584, 0.2617, -0.9645, 0.03536, 0.1471, -0.9781, 0.1473, 0.6278, -0.04294, 0.7772, -0.04798, -0.9659, 0.2546, -0.184, -0.02808, 0.9825, 0.184, -0.02809, 0.9825, 0.04798, -0.9658, 0.2547, -0.184, -0.02808, 0.9825, -0.04798, -0.9659, 0.2546, -0.1471, -0.9781, 0.1473, -0.6246, -0.04304, 0.7797, 0.04798, -0.9658, 0.2547, 0.184, -0.02809, 0.9825, 0.6278, -0.04294, 0.7772, 0.1471, -0.9781, 0.1473, -0.306, -0.9515, 0.03304, -0.9928, -0.08726, 0.08225, -0.9842, -0.07755, 0.1589, -0.2618, -0.9645, 0.03537, -0.3062, -0.0351, 0.9513, -0.306, -0.9515, 0.03304, 0.3111, -0.9498, 0.03275, 0.3062, -0.03504, 0.9513, -0.9928, -0.08726, 0.08225, -0.3062, -0.0351, 0.9513, -0.2884, 0.1943, 0.9376, -0.9584, 0.05618, 0.2799, -0.2618, -0.9645, 0.03537, -0.9842, -0.07755, 0.1589, -0.6246, -0.04304, 0.7797, -0.1471, -0.9781, 0.1473, -0.06909, -0.9324, -0.3548, -0.1918, -0.02274, -0.9812, 0.1918, -0.02272, -0.9812, 0.06903, -0.9324, -0.3547, -0.1918, -0.02274, -0.9812, -0.06909, -0.9324, -0.3548, -0.2746, -0.9214, -0.2749, -0.598, -0.02965, -0.8009, 0.06903, -0.9324, -0.3547, 0.1918, -0.02272, -0.9812, 0.5981, -0.02967, -0.8009, 0.2747, -0.9215, -0.2747, -0.3111, -0.9498, 0.0327, -0.9929, -0.08771, 0.08055, -0.9825, -0.06221, -0.1755, -0.3536, -0.934, -0.05191, -0.9929, -0.08771, 0.08055, -0.3062, -0.03504, 0.9513, -0.2869, 0.1945, 0.938, -0.9584, 0.05639, 0.2798, -0.3536, -0.934, -0.05191, -0.9825, -0.06221, -0.1755, -0.598, -0.02965, -0.8009, -0.2746, -0.9214, -0.2749, 0.3062, -0.03504, 0.9513, 0.9929, -0.0876, 0.0805, 0.9584, 0.05641, 0.2797, 0.2871, 0.1945, 0.938, 0.9929, -0.0876, 0.0805, 0.3111, -0.9498, 0.03275, 0.3536, -0.934, -0.05188, 0.9825, -0.06217, -0.1754, 0.9825, -0.06217, -0.1754, 0.3536, -0.934, -0.05188, 0.2747, -0.9215, -0.2747, 0.5981, -0.02967, -0.8009, -0.04797, 0.9658, 0.2547, -0.184, 0.02809, 0.9825, -0.6264, 0.03521, 0.7787, -0.1362, 0.9787, 0.1534, -0.184, 0.02809, 0.9825, -0.04797, 0.9658, 0.2547, 0.048, 0.9658, 0.2547, 0.184, 0.0281, 0.9825, 0.184, 0.0281, 0.9825, 0.048, 0.9658, 0.2547, 0.1331, 0.9794, 0.1517, 0.6274, 0.03512, 0.7779, 0.1918, 0.02272, -0.9812, 0.06903, 0.9324, -0.3547, 0.2604, 0.9218, -0.2873, 0.5693, 0.02743, -0.8217, 0.06903, 0.9324, -0.3547, 0.1918, 0.02272, -0.9812, -0.1919, 0.02271, -0.9812, -0.06903, 0.9324, -0.3547, -0.06903, 0.9324, -0.3547, -0.1919, 0.02271, -0.9812, -0.5683, 0.0275, -0.8224, -0.2674, 0.9193, -0.2889, -0.1362, 0.9787, 0.1534, -0.6264, 0.03521, 0.7787, -0.919, 0.03715, 0.3924, -0.173, 0.9121, 0.3717, 0.5693, 0.02743, -0.8217, 0.2604, 0.9218, -0.2873, 0.3665, 0.9111, 0.1885, 0.9304, 0.0702, -0.3597, -0.173, 0.9121, 0.3717, -0.919, 0.03715, 0.3924, -0.9145, 0.006629, 0.4045, -0.04765, 0.2551, 0.9658, 0.9304, 0.0702, -0.3597, 0.3665, 0.9111, 0.1885, 0.4677, 0.2681, 0.8423, 0.9599, 0.02848, -0.279, 0.6274, 0.03512, 0.7779, 0.1331, 0.9794, 0.1517, 0.1657, 0.9142, 0.3698, 0.919, 0.03757, 0.3925, -0.2674, 0.9193, -0.2889, -0.5683, 0.0275, -0.8224, -0.9304, 0.07, -0.3598, -0.3759, 0.9081, 0.1846, 0.928, 0.008906, 0.3724, 0.09748, 0.2978, 0.9496, 0.2608, 0.8526, 0.4528, 0.9721, 0.0292, 0.2326, 0.09748, 0.2978, 0.9496, 0.928, 0.008906, 0.3724, 0.9145, 0.006507, 0.4045, 0.04145, 0.2549, 0.9661, 0.04145, 0.2549, 0.9661, 0.9145, 0.006507, 0.4045, 0.919, 0.03757, 0.3925, 0.1657, 0.9142, 0.3698, 0.3336, 0.9369, 0.105, 0.9991, 0.04271, 0.004614, 0.9721, 0.0292, 0.2326, 0.2608, 0.8526, 0.4528, 0.9991, 0.04271, 0.004614, 0.3336, 0.9369, 0.105, 0.2925, 0.8856, 0.3608, 0.9913, 0.1218, 0.04951, 0.9913, 0.1218, 0.04951, 0.2925, 0.8856, 0.3608, 0.2883, 0.1943, 0.9376, 0.9584, 0.05618, 0.28, -0.5157, 0.2846, 0.8081, -0.9531, 0.01637, -0.3022, -0.9733, 0.02422, -0.2283, -0.4449, 0.7904, 0.4212, -0.9531, 0.01637, -0.3022, -0.5157, 0.2846, 0.8081, -0.4749, 0.2689, 0.838, -0.9598, 0.02902, -0.279, -0.9598, 0.02902, -0.279, -0.4749, 0.2689, 0.838, -0.3759, 0.9081, 0.1846, -0.9304, 0.07, -0.3598, -0.355, 0.9271, 0.1199, -0.9991, 0.04173, 0.005681, -0.9923, 0.1158, 0.04481, -0.2871, 0.8891, 0.3565, -0.9991, 0.04173, 0.005681, -0.355, 0.9271, 0.1199, -0.4449, 0.7904, 0.4212, -0.9733, 0.02422, -0.2283, -0.2871, 0.8891, 0.3565, -0.9923, 0.1158, 0.04481, -0.9584, 0.05639, 0.2798, -0.2869, 0.1945, 0.938, -0.1023, 0.2954, 0.9499, -0.9274, 0.008639, 0.3741, -0.9714, 0.02757, 0.2358, -0.2718, 0.8552, 0.4413, -0.9274, 0.008639, 0.3741, -0.1023, 0.2954, 0.9499, -0.04765, 0.2551, 0.9658, -0.9145, 0.006629, 0.4045, 0.9532, 0.01641, -0.3018, 0.5148, 0.2844, 0.8088, 0.4472, 0.7893, 0.4207, 0.9733, 0.02406, -0.2285, 0.5148, 0.2844, 0.8088, 0.9532, 0.01641, -0.3018, 0.9599, 0.02848, -0.279, 0.4677, 0.2681, 0.8423, -0.2718, 0.8552, 0.4413, -0.9714, 0.02757, 0.2358, -0.9991, 0.04259, 0.004717, -0.326, 0.9393, 0.1067, 0.9733, 0.02406, -0.2285, 0.4472, 0.7893, 0.4207, 0.3529, 0.928, 0.1198, 0.9991, 0.0421, 0.005643, -0.326, 0.9393, 0.1067, -0.9991, 0.04259, 0.004717, -0.9913, 0.1216, 0.04968, -0.2908, 0.886, 0.3613, 0.9991, 0.0421, 0.005643, 0.3529, 0.928, 0.1198, 0.2853, 0.8895, 0.357, 0.9923, 0.1156, 0.04495, -0.2908, 0.886, 0.3613, -0.9913, 0.1216, 0.04968, -0.9584, 0.05618, 0.2799, -0.2884, 0.1943, 0.9376, 0.2871, 0.1945, 0.938, 0.9584, 0.05641, 0.2797, 0.9923, 0.1156, 0.04495, 0.2853, 0.8895, 0.357, 0.9825, -0.06217, -0.1754, 0.9991, 0.0421, 0.005643, 0.9929, -0.0876, 0.0805, 0.9991, 0.0421, 0.005643, 0.9923, 0.1156, 0.04495, 0.9929, -0.0876, 0.0805, 0.9923, 0.1156, 0.04495, 0.9584, 0.05641, 0.2797, 0.9929, -0.0876, 0.0805, -0.9842, -0.07755, 0.1589, -0.9928, -0.08726, 0.08225, -0.9991, 0.04259, 0.004717, -0.9991, 0.04259, 0.004717, -0.9928, -0.08726, 0.08225, -0.9913, 0.1216, 0.04968, -0.9928, -0.08726, 0.08225, -0.9584, 0.05618, 0.2799, -0.9913, 0.1216, 0.04968, 0.048, 0.9658, 0.2547, -0.04797, 0.9658, 0.2547, 0.06903, 0.9324, -0.3547, -0.06903, 0.9324, -0.3547, -0.04798, -0.9659, 0.2546, 0.04798, -0.9658, 0.2547, -0.06909, -0.9324, -0.3548, 0.06903, -0.9324, -0.3547, -0.2871, 0.8891, 0.3565, 0.2925, 0.8856, 0.3608, 0.3336, 0.9369, 0.105, -0.355, 0.9271, 0.1199, 0.2617, -0.9645, 0.03536, 0.3059, -0.9515, 0.03306, -0.3111, -0.9498, 0.0327, -0.3536, -0.934, -0.05191, 0.3062, -0.03505, 0.9513, 0.2883, 0.1943, 0.9376, -0.2869, 0.1945, 0.938, -0.3062, -0.03504, 0.9513, 0.3529, 0.928, 0.1198, -0.326, 0.9393, 0.1067, -0.2908, 0.886, 0.3613, 0.2853, 0.8895, 0.357, 0.2871, 0.1945, 0.938, -0.2884, 0.1943, 0.9376, -0.3062, -0.0351, 0.9513, 0.3062, -0.03504, 0.9513, -0.306, -0.9515, 0.03304, -0.2618, -0.9645, 0.03537, 0.3536, -0.934, -0.05188, 0.3111, -0.9498, 0.03275, -0.04797, 0.9658, 0.2547, -0.1362, 0.9787, 0.1534, 0.2604, 0.9218, -0.2873, 0.06903, 0.9324, -0.3547, -0.1471, -0.9781, 0.1473, -0.04798, -0.9659, 0.2546, 0.06903, -0.9324, -0.3547, 0.2747, -0.9215, -0.2747, -0.1362, 0.9787, 0.1534, -0.173, 0.9121, 0.3717, 0.3665, 0.9111, 0.1885, 0.2604, 0.9218, -0.2873, -0.2618, -0.9645, 0.03537, -0.1471, -0.9781, 0.1473, 0.2747, -0.9215, -0.2747, 0.3536, -0.934, -0.05188, -0.3759, 0.9081, 0.1846, 0.1657, 0.9142, 0.3698, 0.1331, 0.9794, 0.1517, -0.2674, 0.9193, -0.2889, 0.1471, -0.9781, 0.1473, 0.2617, -0.9645, 0.03536, -0.3536, -0.934, -0.05191, -0.2746, -0.9214, -0.2749, 0.1331, 0.9794, 0.1517, 0.048, 0.9658, 0.2547, -0.06903, 0.9324, -0.3547, -0.2674, 0.9193, -0.2889, 0.04798, -0.9658, 0.2547, 0.1471, -0.9781, 0.1473, -0.2746, -0.9214, -0.2749, -0.06909, -0.9324, -0.3548, 0.184, -0.02809, 0.9825, -0.184, -0.02808, 0.9825, -0.184, 0.02809, 0.9825, 0.184, 0.0281, 0.9825, 0.1918, -0.02272, -0.9812, -0.1918, -0.02274, -0.9812, -0.1919, 0.02271, -0.9812, 0.1918, 0.02272, -0.9812, -0.184, -0.02808, 0.9825, -0.6246, -0.04304, 0.7797, -0.6264, 0.03521, 0.7787, -0.184, 0.02809, 0.9825, 0.5981, -0.02967, -0.8009, 0.1918, -0.02272, -0.9812, 0.1918, 0.02272, -0.9812, 0.5693, 0.02743, -0.8217, -0.6246, -0.04304, 0.7797, -0.9274, 0.008639, 0.3741, -0.9145, 0.006629, 0.4045, -0.919, 0.03715, 0.3924, -0.6264, 0.03521, 0.7787, -0.1023, 0.2954, 0.9499, 0.5148, 0.2844, 0.8088, 0.4677, 0.2681, 0.8423, -0.04765, 0.2551, 0.9658, -0.5683, 0.0275, -0.8224, -0.598, -0.02965, -0.8009, -0.9304, 0.07, -0.3598, -0.9304, 0.07, -0.3598, -0.598, -0.02965, -0.8009, -0.9598, 0.02902, -0.279, -0.598, -0.02965, -0.8009, -0.9531, 0.01637, -0.3022, -0.9598, 0.02902, -0.279, -0.5157, 0.2846, 0.8081, 0.09748, 0.2978, 0.9496, 0.04145, 0.2549, 0.9661, -0.4749, 0.2689, 0.838, 0.6278, -0.04294, 0.7772, 0.184, -0.02809, 0.9825, 0.184, 0.0281, 0.9825, 0.6274, 0.03512, 0.7779, -0.1918, -0.02274, -0.9812, -0.598, -0.02965, -0.8009, -0.5683, 0.0275, -0.8224, -0.1919, 0.02271, -0.9812, 0.928, 0.008906, 0.3724, 0.6278, -0.04294, 0.7772, 0.6274, 0.03512, 0.7779, 0.919, 0.03757, 0.3925, 0.9145, 0.006507, 0.4045, 0.5693, 0.02743, -0.8217, 0.9304, 0.0702, -0.3597, 0.5981, -0.02967, -0.8009, 0.9304, 0.0702, -0.3597, 0.9599, 0.02848, -0.279, 0.5981, -0.02967, -0.8009, 0.9532, 0.01641, -0.3018, 0.5981, -0.02967, -0.8009, 0.9599, 0.02848, -0.279, 0.3336, 0.9369, 0.105, 0.2608, 0.8526, 0.4528, -0.4449, 0.7904, 0.4212, -0.355, 0.9271, 0.1199, 0.2608, 0.8526, 0.4528, 0.09748, 0.2978, 0.9496, -0.5157, 0.2846, 0.8081, -0.4449, 0.7904, 0.4212, -0.1023, 0.2954, 0.9499, -0.2718, 0.8552, 0.4413, 0.4472, 0.7893, 0.4207, 0.5148, 0.2844, 0.8088, -0.2718, 0.8552, 0.4413, -0.326, 0.9393, 0.1067, 0.3529, 0.928, 0.1198, 0.4472, 0.7893, 0.4207, 0.928, 0.008906, 0.3724, 0.9721, 0.0292, 0.2326, 0.9844, -0.07697, 0.1584, 0.6278, -0.04294, 0.7772, 0.9844, -0.07697, 0.1584, 0.9721, 0.0292, 0.2326, 0.9991, 0.04271, 0.004614, -0.9991, 0.04173, 0.005681, -0.9733, 0.02422, -0.2283, -0.9825, -0.06221, -0.1755, -0.598, -0.02965, -0.8009, -0.9825, -0.06221, -0.1755, -0.9733, 0.02422, -0.2283, -0.9531, 0.01637, -0.3022, -0.9991, 0.04259, 0.004717, -0.9714, 0.02757, 0.2358, -0.9842, -0.07755, 0.1589, -0.6246, -0.04304, 0.7797, -0.9842, -0.07755, 0.1589, -0.9714, 0.02757, 0.2358, -0.9274, 0.008639, 0.3741, 0.9532, 0.01641, -0.3018, 0.9733, 0.02406, -0.2285, 0.9825, -0.06217, -0.1754, 0.5981, -0.02967, -0.8009, 0.9825, -0.06217, -0.1754, 0.9733, 0.02406, -0.2285, 0.9991, 0.0421, 0.005643, 0.9844, -0.07697, 0.1584, 0.9991, 0.04271, 0.004614, 0.9928, -0.08735, 0.08241, 0.9991, 0.04271, 0.004614, 0.9913, 0.1218, 0.04951, 0.9928, -0.08735, 0.08241, 0.9913, 0.1218, 0.04951, 0.9584, 0.05618, 0.28, 0.9928, -0.08735, 0.08241, -0.9825, -0.06221, -0.1755, -0.9929, -0.08771, 0.08055, -0.9991, 0.04173, 0.005681, -0.9991, 0.04173, 0.005681, -0.9929, -0.08771, 0.08055, -0.9923, 0.1158, 0.04481, -0.9584, 0.05639, 0.2798, -0.9923, 0.1158, 0.04481, -0.9929, -0.08771, 0.08055, 0.2883, 0.1943, 0.9376, 0.2925, 0.8856, 0.3608, -0.2871, 0.8891, 0.3565, -0.2869, 0.1945, 0.938, -0.2908, 0.886, 0.3613, -0.2884, 0.1943, 0.9376, 0.2871, 0.1945, 0.938, 0.2853, 0.8895, 0.357, -0.173, 0.9121, 0.3717, -0.04765, 0.2551, 0.9658, 0.4677, 0.2681, 0.8423, 0.3665, 0.9111, 0.1885, 0.04145, 0.2549, 0.9661, 0.1657, 0.9142, 0.3698, -0.3759, 0.9081, 0.1846, -0.4749, 0.2689, 0.838, 0.3062, -0.03505, 0.9513, 0.3059, -0.9515, 0.03306, 0.9928, -0.08735, 0.08241, -0.306, -0.9515, 0.03304, -0.3062, -0.0351, 0.9513, -0.9928, -0.08726, 0.08225, -0.3111, -0.9498, 0.0327, -0.3062, -0.03504, 0.9513, -0.9929, -0.08771, 0.08055, 0.3062, -0.03504, 0.9513, 0.3111, -0.9498, 0.03275, 0.9929, -0.0876, 0.0805, 0.3618, 0.1848, 0.9138, 0.1598, 0.9659, 0.2035, 0.01113, 0.9919, 0.1265, 0.08575, 0.1842, 0.9791, 0.9693, 0.1691, 0.1784, 0.3618, 0.1848, 0.9138, 0.3619, -0.1846, 0.9138, 0.9693, -0.1693, 0.1786, 0.1598, 0.9659, 0.2035, 0.9693, 0.1691, 0.1784, 0.9496, 0.1628, -0.2677, 0.1458, 0.9878, -0.05532, 0.1596, -0.966, 0.2033, 0.3619, -0.1846, 0.9138, 0.08574, -0.1842, 0.9791, 0.01115, -0.9919, 0.1265, 0.9693, -0.1693, 0.1786, 0.1596, -0.966, 0.2033, 0.1454, -0.9878, -0.05544, 0.9496, -0.1627, -0.2677, -0.622, -0.1629, 0.7659, -0.196, -0.949, 0.2471, -0.01182, -0.9916, 0.1285, -0.09276, -0.1819, 0.9789, -0.196, -0.949, 0.2471, -0.622, -0.1629, 0.7659, -0.9622, -0.1552, -0.2238, -0.1606, -0.9855, -0.0544, -0.1606, -0.9855, -0.0544, -0.5972, -0.1335, -0.7909, -0.01189, -0.9999, -0.001455, -0.5972, -0.1335, -0.7909, -0.9622, -0.1552, -0.2238, -0.9622, 0.1553, -0.2237, -0.5972, 0.1335, -0.7909, 0.5972, -0.1335, -0.7909, 0.1454, -0.9878, -0.05544, 0.01191, -0.9999, -0.00144, 0.9496, -0.1627, -0.2677, 0.5972, -0.1335, -0.7909, 0.5972, 0.1335, -0.7909, 0.9496, 0.1628, -0.2677, 0.1458, 0.9878, -0.05532, 0.5972, 0.1335, -0.7909, 0.01189, 0.9999, -0.001455, -0.196, 0.949, 0.2471, -0.622, 0.1629, 0.7659, -0.09274, 0.1819, 0.9789, -0.01186, 0.9916, 0.1285, -0.622, 0.1629, 0.7659, -0.196, 0.949, 0.2471, -0.1606, 0.9855, -0.0544, -0.9622, 0.1553, -0.2237, -0.5972, 0.1335, -0.7909, -0.1606, 0.9855, -0.0544, -0.01191, 0.9999, -0.00144, 0.9653, 0.2505, -0.07361, 0.5972, 0.1335, -0.7909, 0.5972, -0.1335, -0.7909, 0.9653, -0.2505, -0.07365, 0.01189, 0.9999, -0.001455, 0.9653, 0.2505, -0.07361, 0.9757, 0.1749, -0.1319, 0.02484, 0.9997, -0.003321, 0.02484, 0.9997, -0.003321, 0.9757, 0.1749, -0.1319, 0.6966, 0.1719, -0.6966, 0.01382, 0.9998, -0.01387, -0.9653, -0.2505, -0.07361, -0.5972, -0.1335, -0.7909, -0.5972, 0.1335, -0.7909, -0.9653, 0.2505, -0.07365, -0.01189, -0.9999, -0.001455, -0.9653, -0.2505, -0.07361, -0.9757, -0.1749, -0.1319, -0.02483, -0.9997, -0.00332, -0.02483, -0.9997, -0.00332, -0.9757, -0.1749, -0.1319, -0.6965, -0.1719, -0.6967, -0.01382, -0.9998, -0.01387, -0.09276, -0.1819, 0.9789, -0.01182, -0.9916, 0.1285, 0.01115, -0.9919, 0.1265, 0.08574, -0.1842, 0.9791, -0.01186, 0.9916, 0.1285, -0.09274, 0.1819, 0.9789, 0.08575, 0.1842, 0.9791, 0.01113, 0.9919, 0.1265, -0.9653, 0.2505, -0.07365, -0.01191, 0.9999, -0.00144, -0.02483, 0.9997, -0.003331, -0.9757, 0.1749, -0.1319, 0.9653, -0.2505, -0.07365, 0.01191, -0.9999, -0.00144, 0.02485, -0.9997, -0.003255, 0.9757, -0.1749, -0.1319, 0.1807, 0.1783, -0.9672, 0.003221, 0.9998, -0.01733, 0.01382, 0.9998, -0.01387, 0.6966, 0.1719, -0.6966, 0.003221, 0.9998, -0.01733, 0.1807, 0.1783, -0.9672, -0.1807, 0.1783, -0.9672, -0.00321, 0.9998, -0.01733, -0.00321, 0.9998, -0.01733, -0.1807, 0.1783, -0.9672, -0.6966, 0.1719, -0.6966, -0.01387, 0.9998, -0.01382, 0.9757, -0.1749, -0.1319, 0.02485, -0.9997, -0.003255, 0.01381, -0.9998, -0.01387, 0.6966, -0.1719, -0.6966, 0.003281, -0.9998, -0.01732, 0.1807, -0.1783, -0.9672, 0.6966, -0.1719, -0.6966, 0.01381, -0.9998, -0.01387, 0.1807, -0.1783, -0.9672, 0.003281, -0.9998, -0.01732, -0.003131, -0.9998, -0.01735, -0.1807, -0.1783, -0.9672, -0.1807, -0.1783, -0.9672, -0.003131, -0.9998, -0.01735, -0.01382, -0.9998, -0.01387, -0.6965, -0.1719, -0.6967, -0.9757, 0.1749, -0.1319, -0.02483, 0.9997, -0.003331, -0.01387, 0.9998, -0.01382, -0.6966, 0.1719, -0.6966, -0.9622, 0.1553, -0.2237, -0.9622, -0.1552, -0.2238, -0.622, -0.1629, 0.7659, -0.622, 0.1629, 0.7659, 0.9496, -0.1627, -0.2677, 0.9496, 0.1628, -0.2677, 0.9693, 0.1691, 0.1784, 0.9693, -0.1693, 0.1786, -0.1807, -0.1783, -0.9672, -0.1807, 0.1783, -0.9672, 0.1807, 0.1783, -0.9672, 0.1807, -0.1783, -0.9672, -0.09276, -0.1819, 0.9789, 0.08574, -0.1842, 0.9791, 0.08575, 0.1842, 0.9791, -0.09274, 0.1819, 0.9789, -0.01186, 0.9916, 0.1285, 0.01113, 0.9919, 0.1265, 0.01189, 0.9999, -0.001455, -0.01191, 0.9999, -0.00144, -0.01186, 0.9916, 0.1285, -0.01191, 0.9999, -0.00144, -0.1606, 0.9855, -0.0544, -0.196, 0.949, 0.2471, -0.1606, -0.9855, -0.0544, -0.01189, -0.9999, -0.001455, -0.01182, -0.9916, 0.1285, -0.196, -0.949, 0.2471, -0.622, -0.1629, 0.7659, -0.09276, -0.1819, 0.9789, -0.09274, 0.1819, 0.9789, -0.622, 0.1629, 0.7659, 0.01115, -0.9919, 0.1265, 0.01191, -0.9999, -0.00144, 0.1454, -0.9878, -0.05544, 0.1596, -0.966, 0.2033, 0.08575, 0.1842, 0.9791, 0.08574, -0.1842, 0.9791, 0.3619, -0.1846, 0.9138, 0.3618, 0.1848, 0.9138, 0.1458, 0.9878, -0.05532, 0.01189, 0.9999, -0.001455, 0.01113, 0.9919, 0.1265, 0.1598, 0.9659, 0.2035, 0.1807, 0.1783, -0.9672, 0.6966, 0.1719, -0.6966, 0.6966, -0.1719, -0.6966, 0.1807, -0.1783, -0.9672, 0.6966, 0.1719, -0.6966, 0.9757, 0.1749, -0.1319, 0.9757, -0.1749, -0.1319, 0.6966, -0.1719, -0.6966, -0.9757, 0.1749, -0.1319, -0.6966, 0.1719, -0.6966, -0.6965, -0.1719, -0.6967, -0.9757, -0.1749, -0.1319, -0.6966, 0.1719, -0.6966, -0.1807, 0.1783, -0.9672, -0.1807, -0.1783, -0.9672, -0.6965, -0.1719, -0.6967, -0.01387, 0.9998, -0.01382, -0.02483, 0.9997, -0.003331, -0.01191, 0.9999, -0.00144, 0.01189, 0.9999, -0.001455, 0.02484, 0.9997, -0.003321, 0.01382, 0.9998, -0.01387, 0.003221, 0.9998, -0.01733, -0.00321, 0.9998, -0.01733, 0.003281, -0.9998, -0.01732, 0.01381, -0.9998, -0.01387, 0.02485, -0.9997, -0.003255, 0.01191, -0.9999, -0.00144, -0.01189, -0.9999, -0.001455, -0.02483, -0.9997, -0.00332, -0.01382, -0.9998, -0.01387, -0.003131, -0.9998, -0.01735, -0.01189, -0.9999, -0.001455, 0.01191, -0.9999, -0.00144, 0.01115, -0.9919, 0.1265, -0.01182, -0.9916, 0.1285, 0.9757, 0.1749, -0.1319, 0.9653, 0.2505, -0.07361, 0.9653, -0.2505, -0.07365, 0.9757, -0.1749, -0.1319, -0.9757, -0.1749, -0.1319, -0.9653, -0.2505, -0.07361, -0.9653, 0.2505, -0.07365, -0.9757, 0.1749, -0.1319, 0.3618, 0.1848, 0.9138, 0.9693, 0.1691, 0.1784, 0.1598, 0.9659, 0.2035, 0.1596, -0.966, 0.2033, 0.9693, -0.1693, 0.1786, 0.3619, -0.1846, 0.9138, -0.1606, -0.9855, -0.0544, -0.9622, -0.1552, -0.2238, -0.5972, -0.1335, -0.7909, 0.5972, -0.1335, -0.7909, 0.9496, -0.1627, -0.2677, 0.1454, -0.9878, -0.05544, 0.1458, 0.9878, -0.05532, 0.9496, 0.1628, -0.2677, 0.5972, 0.1335, -0.7909, -0.5972, 0.1335, -0.7909, -0.9622, 0.1553, -0.2237, -0.1606, 0.9855, -0.0544, 0.5972, 0.1335, -0.7909, 0.9653, 0.2505, -0.07361, 0.01189, 0.9999, -0.001455, -0.5972, -0.1335, -0.7909, -0.9653, -0.2505, -0.07361, -0.01189, -0.9999, -0.001455, -0.9653, 0.2505, -0.07365, -0.5972, 0.1335, -0.7909, -0.01191, 0.9999, -0.00144, 0.9653, -0.2505, -0.07365, 0.5972, -0.1335, -0.7909, 0.01191, -0.9999, -0.00144, 0.0, 0.9659, 0.2588, 0.0, 0.9659, 0.2588, 0.0, 0.9659, 0.2588, 0.0, 0.9659, 0.2588, 8.388e-07, -0.9659, -0.2588, 8.388e-07, -0.9659, -0.2588, 8.388e-07, -0.9659, -0.2588, 8.388e-07, -0.9659, -0.2588, -2.148e-07, 0.245, -0.9695, -1.224e-07, 0.2727, -0.9621, 1.32e-09, 0.2727, -0.9621, -9.124e-08, 0.245, -0.9695, -0.9999, 0.01381, 0.0037, -0.9999, -0.01381, -0.003674, -0.9999, -0.01381, -0.0037, -0.9999, 0.01385, 0.003737, 0.0, -0.245, 0.9695, -1.368e-08, -0.2727, 0.9621, 1.116e-07, -0.2727, 0.9621, 1.257e-07, -0.245, 0.9695, 0.9999, 0.01381, 0.0037, 0.9999, -0.01381, -0.003689, 0.9999, -0.01381, -0.0037, 0.9999, 0.01381, 0.003697, -0.9999, 0.01381, 0.0037, -0.9999, 0.01385, 0.003737, -0.9988, 0.04657, 0.01248, -0.9988, 0.04657, 0.01248, 0.9988, 0.04657, 0.01248, 0.9988, 0.04657, 0.01248, 0.9999, 0.01381, 0.0037, 0.9999, 0.01381, 0.003697, 0.0, -0.245, 0.9695, 1.257e-07, -0.245, 0.9695, 0.0, -0.2119, 0.9773, 0.0, -0.2119, 0.9773, 1.32e-09, 0.2727, -0.9621, -1.224e-07, 0.2727, -0.9621, 0.0, 0.3051, -0.9523, 0.0, 0.3051, -0.9523, -0.9988, -0.04657, -0.01248, -0.9988, -0.04657, -0.01248, -0.9999, -0.01381, -0.0037, -0.9999, -0.01381, -0.003674, 2.294e-07, -0.3051, 0.9523, 2.294e-07, -0.3051, 0.9523, 1.116e-07, -0.2727, 0.9621, -1.368e-08, -0.2727, 0.9621, 0.9999, -0.01381, -0.0037, 0.9999, -0.01381, -0.003689, 0.9988, -0.04657, -0.01248, 0.9988, -0.04657, -0.01248, -4.335e-07, 0.2119, -0.9773, -4.335e-07, 0.2119, -0.9773, -2.148e-07, 0.245, -0.9695, -9.124e-08, 0.245, -0.9695, 0.0, 0.9659, 0.2588, 0.0, 0.9659, 0.2588, 0.0, 0.9659, 0.2588, 0.0, 0.9659, 0.2588, 8.388e-07, -0.9659, -0.2588, 8.388e-07, -0.9659, -0.2588, 8.388e-07, -0.9659, -0.2588, 8.388e-07, -0.9659, -0.2588, -2.148e-07, 0.245, -0.9695, -1.226e-07, 0.2727, -0.9621, 1.32e-09, 0.2727, -0.9621, -9.022e-08, 0.245, -0.9695, -0.9999, 0.01381, 0.0037, -0.9999, -0.0138, -0.003734, -0.9999, -0.01385, -0.003712, -0.9999, 0.01385, 0.003719, 1.327e-09, -0.245, 0.9695, -1.292e-08, -0.2726, 0.9621, 1.13e-07, -0.2726, 0.9621, 1.059e-07, -0.245, 0.9695, 0.9999, 0.01381, 0.003699, 0.9999, -0.0138, -0.00371, 0.9999, -0.01381, -0.0037, 0.9999, 0.01381, 0.00369, -0.9999, 0.01381, 0.0037, -0.9999, 0.01385, 0.003719, -0.9988, 0.04657, 0.01248, -0.9988, 0.04657, 0.01248, 0.9988, 0.04657, 0.01248, 0.9988, 0.04657, 0.01248, 0.9999, 0.01381, 0.003699, 0.9999, 0.01381, 0.00369, 1.327e-09, -0.245, 0.9695, 1.059e-07, -0.245, 0.9695, 0.0, -0.2119, 0.9773, 0.0, -0.2119, 0.9773, 1.32e-09, 0.2727, -0.9621, -1.226e-07, 0.2727, -0.9621, 0.0, 0.3051, -0.9523, 0.0, 0.3051, -0.9523, -0.9988, -0.04657, -0.01248, -0.9988, -0.04657, -0.01248, -0.9999, -0.01385, -0.003712, -0.9999, -0.0138, -0.003734, 2.294e-07, -0.3051, 0.9523, 2.294e-07, -0.3051, 0.9523, 1.13e-07, -0.2726, 0.9621, -1.292e-08, -0.2726, 0.9621, 0.9999, -0.01381, -0.0037, 0.9999, -0.0138, -0.00371, 0.9988, -0.04657, -0.01248, 0.9988, -0.04657, -0.01248, -4.335e-07, 0.2119, -0.9773, -4.335e-07, 0.2119, -0.9773, -2.148e-07, 0.245, -0.9695, -9.022e-08, 0.245, -0.9695, 0.0, 1.0, -1.118e-06, 0.0, 1.0, -1.118e-06, 0.0, 1.0, -1.118e-06, 0.0, 1.0, -1.118e-06, 1.033e-06, -1.0, 1.66e-07, 1.033e-06, -1.0, 1.66e-07, 1.033e-06, -1.0, 1.66e-07, 1.033e-06, -1.0, 1.66e-07, 2.689e-09, -0.0143, -0.9999, -1.218e-07, 0.0143, -0.9999, 1.327e-09, 0.0143, -0.9999, 1.26e-07, -0.0143, -0.9999, -0.9999, 0.01429, -3.043e-08, -0.9999, -0.0143, -1.24e-07, -0.9999, -0.0143, 2.643e-09, -0.9999, 0.01429, 1.116e-07, 1.327e-09, 0.0143, 0.9999, -2.263e-07, -0.0143, 0.9999, -1.005e-07, -0.0143, 0.9999, 1.383e-07, 0.0143, 0.9999, 0.9999, 0.0143, -1.455e-08, 0.9999, -0.01429, 1.448e-07, 0.9999, -0.01429, 2.643e-09, 0.9999, 0.0143, -1.41e-07, -0.9999, 0.01429, -3.043e-08, -0.9999, 0.01429, 1.116e-07, -0.9988, 0.04821, -6.449e-08, -0.9988, 0.04821, -6.449e-08, 0.9988, 0.04821, -3.225e-08, 0.9988, 0.04821, -3.225e-08, 0.9999, 0.0143, -1.455e-08, 0.9999, 0.0143, -1.41e-07, 1.327e-09, 0.0143, 0.9999, 1.383e-07, 0.0143, 0.9999, 0.0, 0.04822, 0.9988, 0.0, 0.04822, 0.9988, 1.327e-09, 0.0143, -0.9999, -1.218e-07, 0.0143, -0.9999, 0.0, 0.04822, -0.9988, 0.0, 0.04822, -0.9988, -0.9988, -0.04821, 8.062e-09, -0.9988, -0.04821, 8.062e-09, -0.9999, -0.0143, 2.643e-09, -0.9999, -0.0143, -1.24e-07, -2.013e-07, -0.04822, 0.9988, -2.013e-07, -0.04822, 0.9988, -1.005e-07, -0.0143, 0.9999, -2.263e-07, -0.0143, 0.9999, 0.9999, -0.01429, 2.643e-09, 0.9999, -0.01429, 1.448e-07, 0.9988, -0.04821, 8.062e-09, 0.9988, -0.04821, 8.062e-09, 8.155e-09, -0.04822, -0.9988, 8.155e-09, -0.04822, -0.9988, 2.689e-09, -0.0143, -0.9999, 1.26e-07, -0.0143, -0.9999, -1.033e-06, 1.0, 0.0, -1.033e-06, 1.0, 0.0, -1.033e-06, 1.0, 0.0, -1.033e-06, 1.0, 0.0, 1.033e-06, -1.0, 1.573e-07, 1.033e-06, -1.0, 1.573e-07, 1.033e-06, -1.0, 1.573e-07, 1.033e-06, -1.0, 1.573e-07, 2.689e-09, -0.0143, -0.9999, -1.402e-07, 0.0143, -0.9999, -1.548e-08, 0.0143, -0.9999, 1.27e-07, -0.0143, -0.9999, -0.9999, 0.01429, -1.455e-08, -0.9999, -0.0143, -1.27e-07, -0.9999, -0.0143, -1.327e-09, -0.9999, 0.01429, 1.277e-07, 1.354e-07, 0.0143, 0.9999, -2.249e-07, -0.0143, 0.9999, -1.005e-07, -0.0143, 0.9999, 2.639e-07, 0.0143, 0.9999, 0.9999, 0.0143, -3.043e-08, 0.9999, -0.01429, 1.409e-07, 0.9999, -0.01429, -1.327e-09, 0.9999, 0.0143, -1.543e-07, -0.9999, 0.01429, -1.455e-08, -0.9999, 0.01429, 1.277e-07, -0.9988, 0.04821, -3.225e-08, -0.9988, 0.04821, -3.225e-08, 0.9988, 0.04821, -6.449e-08, 0.9988, 0.04821, -6.449e-08, 0.9999, 0.0143, -3.043e-08, 0.9999, 0.0143, -1.543e-07, 1.354e-07, 0.0143, 0.9999, 2.639e-07, 0.0143, 0.9999, 2.723e-07, 0.04822, 0.9988, 2.723e-07, 0.04822, 0.9988, -1.548e-08, 0.0143, -0.9999, -1.402e-07, 0.0143, -0.9999, -3.413e-08, 0.04822, -0.9988, -3.413e-08, 0.04822, -0.9988, -0.9988, -0.04821, 0.0, -0.9988, -0.04821, 0.0, -0.9999, -0.0143, -1.327e-09, -0.9999, -0.0143, -1.27e-07, -2.013e-07, -0.04822, 0.9988, -2.013e-07, -0.04822, 0.9988, -1.005e-07, -0.0143, 0.9999, -2.249e-07, -0.0143, 0.9999, 0.9999, -0.01429, -1.327e-09, 0.9999, -0.01429, 1.409e-07, 0.9988, -0.04821, 0.0, 0.9988, -0.04821, 0.0, 8.155e-09, -0.04822, -0.9988, 8.155e-09, -0.04822, -0.9988, 2.689e-09, -0.0143, -0.9999, 1.27e-07, -0.0143, -0.9999])] * 3)])
arm_armature = bpy.data.armatures.new('Armature')  # bones are not reproduced

# ---- objects
ob_lounge_chair_001 = bpy.data.objects.new('lounge_chair_001', me_mesh_519)
ob_armature = bpy.data.objects.new('Armature', arm_armature)

# ---- transforms, parenting, visibility, modifiers, constraints
ob_lounge_chair_001.parent = ob_armature
ob_lounge_chair_001.matrix_parent_inverse = Matrix(((3.241, -0.0, 0.0, -0.0), (-0.0, 3.241, -0.0, 0.0), (0.0, -0.0, 3.241, -1.686), (-0.0, 0.0, -0.0, 1.0)))
ob_lounge_chair_001.location = (0.0, 0.0, 0.0)
ob_lounge_chair_001.rotation_euler = (1.571, -0.0, 0.0)
ob_lounge_chair_001.color = (0.8, 0.8, 0.8, 1.0)
_vg = ob_lounge_chair_001.vertex_groups.new(name='Bone')
for _i, _w in zip([0, 1, 2, 3, 4, 5, 6, 7, 8, 9, 10, 11, 12, 13, 14, 15, 16, 17, 18, 19, 20, 21, 22, 23, 24, 25, 26, 27, 28, 29, 30, 31, 32, 33, 34, 35, 36, 37, 38, 39, 40, 41, 42, 43, 44, 45, 46, 47, 48, 49, 50, 51, 52, 53, 54, 55, 56, 57, 58, 59, 60, 61, 62, 63, 64, 65, 66, 67, 68, 69, 70, 71, 72, 73, 74, 75, 76, 77, 78, 79, 80, 81, 82, 83, 84, 85, 86, 87, 88, 89, 90, 91, 92, 93, 94, 95, 96, 97, 98, 99, 100, 101, 102, 103, 104, 105, 106, 107], [0.164, 0.1581, 0.1627, 0.01185, 0.0115, 0.1237, 0.1197, 0.1323, 0.1292, 0.3102, 0.3134, 0.3106, 0.1187, 0.1008, 0.04189, 0.03991, 0.05181, 0.04925, 0.1391, 0.1447, 0.1314, 0.1374, 0.1562, 0.1642, 0.1636, 0.008202, 0.01067, 0.3155, 0.3125, 0.3155, 0.1421, 0.1584, 0.02569, 0.01532, 0.05238, 0.05506, 0.6538, 0.6293, 0.6206, 0.6458, 0.7083, 0.6879, 0.6811, 0.7024, 0.6355, 0.6095, 0.6918, 0.6717, 0.6209, 0.6406, 0.6713, 0.6923, 0.579, 0.608, 0.6494, 0.6729, 0.4512, 0.4899, 0.5368, 0.5585, 0.3892, 0.3562, 0.3731, 0.3604, 0.5235, 0.5354, 0.5926, 0.6165, 0.4376, 0.473, 0.3895, 0.4019, 0.5286, 0.4882, 0.5851, 0.6042, 0.5729, 0.5639, 0.634, 0.6541, 0.4304, 0.3916, 0.4801, 0.5096, 0.4732, 0.4412, 0.5153, 0.5391, 0.4933, 0.4681, 0.5308, 0.5584, 0.3236, 0.3298, 0.3389, 0.3361, 0.499, 0.4848, 0.4601, 0.4664, 0.4765, 0.4731, 0.5197, 0.5366, 0.5787, 0.5991, 0.6322, 0.6563]): _vg.add([_i], _w, 'REPLACE')
_vg = ob_lounge_chair_001.vertex_groups.new(name='Bone.001')
for _i, _w in zip([0, 1, 2, 22, 23, 24, 60, 61, 62, 63, 68, 69, 70, 71, 81, 92, 93, 94, 95, 114, 115, 116, 117, 118, 125, 126, 127, 128, 129, 134, 135, 136, 137, 138, 139, 140, 141, 142, 143, 144, 145, 146, 147, 160, 161, 204, 205, 206, 207], [0.2323, 0.2478, 0.2286, 0.262, 0.2366, 0.2378, 0.05195, 0.0539, 0.06946, 0.06971, 0.04814, 0.04442, 0.06913, 0.06886, 0.0008842, 0.1028, 0.1019, 0.1042, 0.1025, 0.9272, 0.9269, 0.964, 0.9508, 0.954, 0.9233, 0.9248, 0.9287, 0.9425, 0.9413, 0.9269, 0.9856, 0.004201, 0.00163, 0.846, 0.8468, 0.124, 0.1198, 0.8744, 0.8708, 0.1279, 0.1161, 0.8895, 0.9327, 0.02476, 0.03742, 0.2345, 0.4193, 0.275, 0.5432]): _vg.add([_i], _w, 'REPLACE')
_vg = ob_lounge_chair_001.vertex_groups.new(name='Bone.002')
for _i, _w in zip([202, 203, 204, 205, 206, 207, 208, 209, 210, 211, 212, 213, 214, 215, 216, 217], [1.0, 1.0, 0.7655, 0.5807, 0.725, 0.4568, 1.0, 1.0, 1.0, 0.9967, 0.995, 1.0, 0.9957, 1.0, 0.9974, 1.0]): _vg.add([_i], _w, 'REPLACE')
_vg = ob_lounge_chair_001.vertex_groups.new(name='Bone.003')
for _i, _w in zip([108, 109, 110, 111, 112, 113, 114, 115, 119, 120, 121, 122, 123, 124, 125, 126, 130, 131, 132, 133, 138, 139, 140, 141, 142, 143, 144, 145, 148, 149, 154, 155, 220, 221, 222, 223, 227, 228], [0.8233, 0.8335, 0.8513, 0.5281, 0.562, 0.5395, 0.04248, 0.04694, 0.9111, 0.8053, 0.8155, 0.9233, 0.9023, 0.9199, 0.03942, 0.03892, 0.9066, 0.9538, 0.1853, 0.1357, 0.1391, 0.1371, 0.817, 0.8312, 0.1096, 0.1112, 0.8382, 0.8454, 0.9473, 0.9936, 0.1154, 0.1624, 0.9211, 0.9136, 0.9284, 0.9221, 0.001987, 0.004406]): _vg.add([_i], _w, 'REPLACE')
_vg = ob_lounge_chair_001.vertex_groups.new(name='Bone.004')
for _i, _w in zip([108, 109, 110, 111, 112, 113, 119, 120, 121, 122, 123, 124, 140, 141, 145, 218, 219, 220, 221, 222, 223, 224, 225, 226, 227, 228, 229, 230, 231, 232, 233], [0.1477, 0.1418, 0.1136, 0.4693, 0.4342, 0.4544, 0.07239, 0.1852, 0.1847, 0.05086, 0.0724, 0.02521, 0.05491, 0.04168, 0.01241, 1.0, 1.0, 0.07888, 0.08645, 0.07163, 0.07794, 1.0, 1.0, 0.9996, 0.974, 0.9728, 0.9996, 0.9884, 0.9999, 0.9873, 0.9999]): _vg.add([_i], _w, 'REPLACE')
_vg = ob_lounge_chair_001.vertex_groups.new(name='Bone.005')
for _i, _w in zip([0, 1, 2, 3, 4, 5, 6, 7, 8, 16, 17, 18, 19, 20, 21, 22, 23, 24, 25, 26, 34, 35, 36, 37, 38, 39, 40, 41, 42, 43, 44, 45, 52, 53, 54, 55, 56, 57, 58, 59, 60, 61, 62, 63, 64, 65, 66, 67, 68, 69, 70, 71, 80, 81, 82, 83, 92, 93, 94, 95, 104, 105, 106, 107, 117, 118, 125, 126, 127, 128, 129, 132, 134, 136, 137, 146, 147, 150, 151, 152, 153, 156, 157, 158, 159, 160, 161, 162, 163, 164, 165, 166, 167, 168, 169, 172, 173, 174, 175, 182, 184], [0.2511, 0.2469, 0.245, 0.3933, 0.2061, 0.1123, 0.1056, 0.2374, 0.2108, 0.3718, 0.2111, 0.2772, 0.302, 0.1208, 0.126, 0.2527, 0.261, 0.2698, 0.6584, 0.8018, 0.5809, 0.6947, 0.04251, 0.04769, 0.07508, 0.07233, 0.03128, 0.03541, 0.0688, 0.06711, 0.001967, 0.005584, 0.08978, 0.08935, 0.09039, 0.09224, 0.1392, 0.1459, 0.1155, 0.1128, 0.1818, 0.1768, 0.19, 0.1875, 0.1605, 0.1819, 0.109, 0.1075, 0.1901, 0.196, 0.1931, 0.1954, 0.1691, 0.1591, 0.1877, 0.2038, 0.2006, 0.2019, 0.2067, 0.2043, 0.09933, 0.09324, 0.08431, 0.07789, 0.009439, 0.02236, 0.009403, 0.006857, 0.05585, 0.02477, 0.02877, 0.0118, 0.06824, 0.9628, 0.9666, 0.09752, 0.04152, 0.3145, 0.3473, 0.7865, 0.7921, 0.3462, 0.3154, 0.7856, 0.7786, 0.9516, 0.9411, 0.06536, 0.07017, 0.06469, 0.07265, 0.9231, 0.9128, 0.8844, 0.8932, 0.9766, 0.9827, 0.973, 0.9988, 0.01298, 0.01406]): _vg.add([_i], _w, 'REPLACE')
_vg = ob_lounge_chair_001.vertex_groups.new(name='Bone.006')
for _i, _w in zip([0, 1, 2, 3, 4, 5, 6, 7, 8, 16, 17, 18, 19, 20, 21, 22, 23, 24, 25, 26, 34, 35, 36, 37, 38, 39, 40, 41, 42, 43, 44, 45, 46, 47, 48, 49, 50, 51, 52, 53, 54, 55, 56, 57, 58, 59, 60, 61, 62, 63, 64, 65, 66, 67, 68, 69, 70, 71, 73, 74, 75, 78, 80, 81, 82, 83, 92, 93, 94, 95, 104, 105, 106, 107, 170, 171, 174, 176, 177, 178, 179, 180, 181, 182, 183, 184, 185], [0.3422, 0.3372, 0.3532, 0.5541, 0.7419, 0.1394, 0.1427, 0.3137, 0.3416, 0.5063, 0.669, 0.2699, 0.2417, 0.1336, 0.1298, 0.3192, 0.3279, 0.3186, 0.2951, 0.1528, 0.3045, 0.1914, 0.08254, 0.08916, 0.1564, 0.1435, 0.06736, 0.07318, 0.1253, 0.1138, 0.04101, 0.04836, 0.02461, 0.03062, 0.01619, 0.01253, 0.008146, 0.005533, 0.2436, 0.2207, 0.1861, 0.1655, 0.3483, 0.3056, 0.2844, 0.2682, 0.3569, 0.3927, 0.3491, 0.3637, 0.2605, 0.2299, 0.2416, 0.2215, 0.304, 0.2658, 0.3303, 0.3161, 0.0008744, 0.007904, 0.005045, 0.001346, 0.3453, 0.3923, 0.2802, 0.2376, 0.3566, 0.3499, 0.3339, 0.3407, 0.254, 0.2434, 0.2237, 0.2088, 1.0, 1.0, 0.004016, 1.0, 1.0, 1.0, 0.9848, 0.9824, 0.9998, 0.9685, 0.9996, 0.968, 0.9998]): _vg.add([_i], _w, 'REPLACE')
_vg = ob_lounge_chair_001.vertex_groups.new(name='Bone.007')
for _i, _w in zip([5, 6, 7, 8, 9, 10, 11, 12, 13, 14, 15, 18, 19, 20, 21, 27, 28, 29, 30, 31, 32, 33, 36, 37, 40, 41, 44, 45, 46, 47, 48, 49, 72, 73, 74, 75, 76, 77, 78, 79, 84, 85, 86, 87, 88, 89, 90, 91, 96, 97, 98, 99, 100, 101, 102, 103, 124, 130, 132, 133, 148, 150, 151, 152, 153, 154, 155, 156, 157, 158, 159, 162, 163, 164, 165, 166, 167, 168, 169, 188, 189, 190, 191, 196], [0.1254, 0.1048, 0.06583, 0.06211, 0.07424, 0.07427, 0.07346, 0.08557, 0.06364, 0.09499, 0.2015, 0.07077, 0.07386, 0.1527, 0.1711, 0.07563, 0.07591, 0.07677, 0.1155, 0.1341, 0.3483, 0.4188, 0.0182, 0.02002, 0.01548, 0.01617, 0.02706, 0.02593, 0.03384, 0.0304, 0.01659, 0.008895, 0.05494, 0.05217, 0.02986, 0.02875, 0.07708, 0.06308, 0.02413, 0.02051, 0.05871, 0.05581, 0.06483, 0.06883, 0.05703, 0.05745, 0.05631, 0.05568, 0.05671, 0.0575, 0.06044, 0.06013, 0.05984, 0.05987, 0.05556, 0.05461, 0.02201, 0.07475, 0.78, 0.8398, 0.03448, 0.6796, 0.6456, 0.209, 0.2036, 0.8655, 0.8119, 0.6508, 0.6809, 0.2112, 0.2191, 0.9214, 0.9176, 0.9324, 0.9172, 0.06394, 0.07145, 0.1004, 0.09222, 0.9437, 0.922, 0.9293, 0.9253, 0.005439]): _vg.add([_i], _w, 'REPLACE')
_vg = ob_lounge_chair_001.vertex_groups.new(name='Bone.008')
for _i, _w in zip([5, 6, 7, 8, 9, 10, 11, 12, 13, 14, 15, 16, 17, 18, 19, 20, 21, 27, 28, 29, 30, 31, 32, 33, 34, 35, 36, 37, 38, 39, 40, 41, 42, 43, 44, 45, 46, 47, 48, 49, 50, 51, 52, 53, 54, 55, 56, 57, 58, 59, 64, 65, 66, 67, 72, 73, 74, 75, 76, 77, 78, 79, 80, 81, 84, 85, 86, 87, 88, 89, 90, 91, 96, 97, 98, 99, 100, 101, 102, 103, 104, 105, 106, 107, 186, 187, 188, 189, 190, 191, 192, 193, 194, 195, 196, 197, 198, 199, 200, 201], [0.4979, 0.526, 0.2485, 0.2538, 0.5973, 0.5941, 0.5978, 0.7799, 0.8213, 0.8173, 0.7142, 0.05284, 0.0534, 0.2408, 0.2355, 0.4603, 0.4345, 0.5906, 0.5933, 0.5894, 0.7254, 0.6897, 0.5844, 0.5264, 0.04254, 0.03694, 0.181, 0.1952, 0.1189, 0.1108, 0.1491, 0.1611, 0.09932, 0.0925, 0.2532, 0.2742, 0.2061, 0.2233, 0.2928, 0.2798, 0.2579, 0.2427, 0.06513, 0.06074, 0.05477, 0.0511, 0.02171, 0.01847, 0.02751, 0.02403, 0.01433, 0.01076, 0.01913, 0.01595, 0.377, 0.4184, 0.3283, 0.312, 0.3167, 0.3367, 0.2875, 0.2711, 0.0008205, 0.001484, 0.4373, 0.4712, 0.3907, 0.3648, 0.4271, 0.4511, 0.3916, 0.3661, 0.4233, 0.4362, 0.4591, 0.4533, 0.444, 0.4471, 0.4046, 0.3894, 0.03886, 0.03343, 0.02681, 0.02279, 1.0, 1.0, 0.05627, 0.07796, 0.0707, 0.07474, 1.0, 1.0, 0.9998, 0.9815, 0.9723, 0.9997, 0.978, 0.9999, 0.9995, 1.0]): _vg.add([_i], _w, 'REPLACE')
_m = ob_lounge_chair_001.modifiers.new('Armature', 'ARMATURE')
_m.object = ob_armature
ob_armature.location = (0.0, 0.0, 0.5204)
ob_armature.scale = (0.3086, 0.3086, 0.3086)
ob_armature.show_in_front = True

# ---- collection membership
col_collection.objects.link(ob_lounge_chair_001)
col_collection.objects.link(ob_armature)

# ---- scene / render settings (as saved in the file)
scene.frame_start = 1; scene.frame_end = 250; scene.frame_set(47)
scene.render.engine = 'BLENDER_EEVEE_NEXT'
scene.cycles.sampling_pattern = 'TABULATED_SOBOL'
scene.cycles.use_light_tree = False
scene.view_settings.view_transform = 'Filmic'
bpy.context.view_layer.update()

# ---- added for rendering (the .blend has no active camera and no usable light): camera, sun
cam_auto = bpy.data.cameras.new('AutoCamera')
cam_auto.lens = 50.0
cam_auto.sensor_width = 36.0
cam_auto.clip_end = 1000.0
ob_auto_camera = bpy.data.objects.new('AutoCamera', cam_auto)
scene.collection.objects.link(ob_auto_camera)
ob_auto_camera.location = (1.38506, -1.76038, 1.57614)
ob_auto_camera.rotation_euler = (1.09748, -7.21219e-08, 0.694738)
scene.camera = ob_auto_camera
light_auto_sun = bpy.data.lights.new('AutoSun', 'SUN')
light_auto_sun.energy = 3.0
light_auto_sun.angle = 0.0523599
ob_auto_sun = bpy.data.objects.new('AutoSun', light_auto_sun)
scene.collection.objects.link(ob_auto_sun)
ob_auto_sun.rotation_euler = (0.872665, 0.174533, 0.523599)
bpy.context.view_layer.update()
